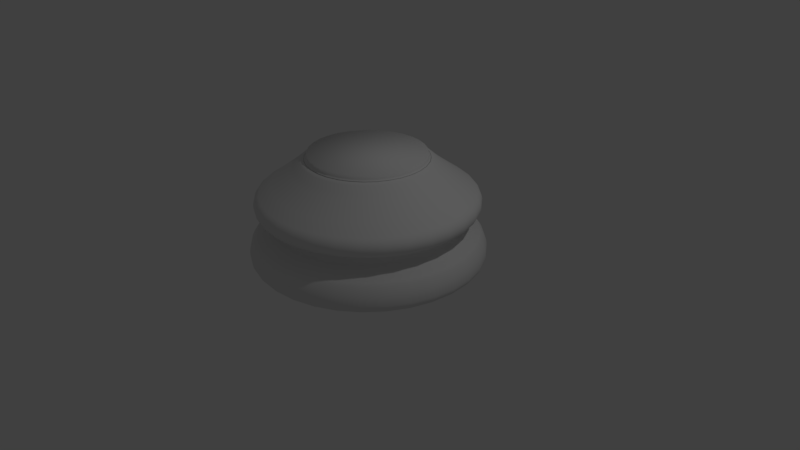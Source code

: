 # Source: ChessBase.blend  (saved by Blender 2.78.0; exported with 4.5.12 LTS)
import bpy
from mathutils import Matrix  # noqa: F401  (used for matrix-valued properties, if any)

bpy.ops.wm.read_factory_settings(use_empty=True)
scene = bpy.context.scene
scene.name = 'Scene'

# ---- collections
col_collection_1 = bpy.data.collections.new('Collection 1'); scene.collection.children.link(col_collection_1)

# ---- world
world_world = bpy.data.worlds.new('World'); scene.world = world_world
world_world.color = (0.05088, 0.05088, 0.05088)
world_world.use_sun_shadow = False
world_world.sun_shadow_jitter_overblur = 0.0
world_world.cycles.sampling_method = 'MANUAL'

# ---- cameras
cam_camera = bpy.data.cameras.new('Camera')
cam_camera.clip_end = 100.0
cam_camera.lens = 35.0
cam_camera.sensor_width = 32.0
cam_camera.sensor_height = 18.0
cam_camera.ortho_scale = 7.314
cam_camera.dof.focus_distance = 0.0
cam_camera.dof.aperture_fstop = 128.0

# ---- lights
light_lamp = bpy.data.lights.new('Lamp', 'POINT')
light_lamp.transmission_factor = 0.0
light_lamp.cutoff_distance = 30.0
light_lamp.energy = 100.0
light_lamp.shadow_buffer_clip_start = 1.001
light_lamp.shadow_soft_size = 0.1
light_lamp.shadow_maximum_resolution = 0.006
light_lamp.use_absolute_resolution = True

# ---- meshes
me_cylinder = bpy.data.meshes.new('Cylinder')
me_cylinder.from_pydata([(1.12e-08, 1.405, -0.6204), (0.0, 1.5, -0.8397), (8.702e-09, 1.426, -0.6435), (6.345e-09, 1.446, -0.672), (4.191e-09, 1.464, -0.7044), (2.445e-09, 1.479, -0.7391), (1.106e-09, 1.491, -0.7744), (2.91e-10, 1.498, -0.8085), (0.2926, 1.471, -0.8397), (0.2741, 1.378, -0.6204), (0.2922, 1.469, -0.8085), (0.2908, 1.462, -0.7744), (0.2886, 1.451, -0.7391), (0.2857, 1.436, -0.7044), (0.2821, 1.418, -0.672), (0.2782, 1.399, -0.6435), (0.574, 1.386, -0.8397), (0.5377, 1.298, -0.6204), (0.5731, 1.384, -0.8085), (0.5704, 1.377, -0.7744), (0.5661, 1.367, -0.7391), (0.5603, 1.353, -0.7044), (0.5534, 1.336, -0.672), (0.5458, 1.318, -0.6435), (0.8334, 1.247, -0.8397), (0.7806, 1.168, -0.6204), (0.832, 1.245, -0.8085), (0.8281, 1.239, -0.7744), (0.8218, 1.23, -0.7391), (0.8135, 1.217, -0.7044), (0.8035, 1.202, -0.672), (0.7923, 1.186, -0.6435), (1.061, 1.061, -0.8397), (0.9935, 0.9935, -0.6204), (1.059, 1.059, -0.8085), (1.054, 1.054, -0.7744), (1.046, 1.046, -0.7391), (1.035, 1.035, -0.7044), (1.023, 1.023, -0.672), (1.008, 1.008, -0.6435), (1.247, 0.8334, -0.8397), (1.168, 0.7806, -0.6204), (1.245, 0.832, -0.8085), (1.239, 0.8281, -0.7744), (1.23, 0.8218, -0.7391), (1.217, 0.8135, -0.7044), (1.202, 0.8035, -0.672), (1.186, 0.7923, -0.6435), (1.386, 0.574, -0.8397), (1.298, 0.5377, -0.6204), (1.384, 0.5731, -0.8085), (1.377, 0.5704, -0.7744), (1.367, 0.5661, -0.7391), (1.353, 0.5603, -0.7044), (1.336, 0.5534, -0.672), (1.318, 0.5458, -0.6435), (1.471, 0.2926, -0.8397), (1.378, 0.2741, -0.6204), (1.469, 0.2922, -0.8085), (1.462, 0.2908, -0.7744), (1.451, 0.2886, -0.7391), (1.436, 0.2857, -0.7044), (1.418, 0.2821, -0.672), (1.399, 0.2782, -0.6435), (1.5, 1.132e-07, -0.8397), (1.405, 1.377e-07, -0.6204), (1.498, 1.139e-07, -0.8085), (1.491, 1.157e-07, -0.7744), (1.479, 1.186e-07, -0.7391), (1.464, 1.225e-07, -0.7044), (1.446, 1.271e-07, -0.672), (1.426, 1.323e-07, -0.6435), (1.471, -0.2926, -0.8397), (1.378, -0.2741, -0.6204), (1.469, -0.2922, -0.8085), (1.462, -0.2908, -0.7744), (1.451, -0.2886, -0.7391), (1.436, -0.2857, -0.7044), (1.418, -0.2821, -0.672), (1.399, -0.2782, -0.6435), (1.386, -0.574, -0.8397), (1.298, -0.5377, -0.6204), (1.384, -0.5731, -0.8085), (1.377, -0.5704, -0.7744), (1.367, -0.5661, -0.7391), (1.353, -0.5603, -0.7044), (1.336, -0.5534, -0.672), (1.318, -0.5458, -0.6435), (1.247, -0.8334, -0.8397), (1.168, -0.7806, -0.6204), (1.245, -0.832, -0.8085), (1.239, -0.8281, -0.7744), (1.23, -0.8218, -0.7391), (1.217, -0.8135, -0.7044), (1.202, -0.8035, -0.672), (1.186, -0.7923, -0.6435), (1.061, -1.061, -0.8397), (0.9935, -0.9935, -0.6204), (1.059, -1.059, -0.8085), (1.054, -1.054, -0.7744), (1.046, -1.046, -0.7391), (1.035, -1.035, -0.7044), (1.023, -1.023, -0.672), (1.008, -1.008, -0.6435), (0.8334, -1.247, -0.8397), (0.7806, -1.168, -0.6204), (0.832, -1.245, -0.8085), (0.8281, -1.239, -0.7744), (0.8218, -1.23, -0.7391), (0.8135, -1.217, -0.7044), (0.8035, -1.202, -0.672), (0.7923, -1.186, -0.6435), (0.574, -1.386, -0.8397), (0.5377, -1.298, -0.6204), (0.5731, -1.384, -0.8085), (0.5704, -1.377, -0.7744), (0.5661, -1.367, -0.7391), (0.5603, -1.353, -0.7044), (0.5534, -1.336, -0.672), (0.5458, -1.318, -0.6435), (0.2926, -1.471, -0.8397), (0.2741, -1.378, -0.6204), (0.2922, -1.469, -0.8085), (0.2908, -1.462, -0.7744), (0.2886, -1.451, -0.7391), (0.2857, -1.436, -0.7044), (0.2821, -1.418, -0.672), (0.2782, -1.399, -0.6435), (-4.888e-07, -1.5, -0.8397), (-4.466e-07, -1.405, -0.6204), (-4.877e-07, -1.498, -0.8085), (-4.846e-07, -1.491, -0.7744), (-4.795e-07, -1.479, -0.7391), (-4.729e-07, -1.464, -0.7044), (-4.648e-07, -1.446, -0.672), (-4.56e-07, -1.426, -0.6435), (-0.2926, -1.471, -0.8397), (-0.2741, -1.378, -0.6204), (-0.2922, -1.469, -0.8085), (-0.2908, -1.462, -0.7744), (-0.2886, -1.451, -0.7391), (-0.2857, -1.436, -0.7044), (-0.2821, -1.418, -0.672), (-0.2782, -1.399, -0.6435), (-0.574, -1.386, -0.8397), (-0.5377, -1.298, -0.6204), (-0.5731, -1.384, -0.8085), (-0.5704, -1.377, -0.7744), (-0.5661, -1.367, -0.7391), (-0.5603, -1.353, -0.7044), (-0.5534, -1.336, -0.672), (-0.5458, -1.318, -0.6435), (-0.8334, -1.247, -0.8397), (-0.7806, -1.168, -0.6204), (-0.832, -1.245, -0.8085), (-0.8281, -1.239, -0.7744), (-0.8218, -1.23, -0.7391), (-0.8135, -1.217, -0.7044), (-0.8035, -1.202, -0.672), (-0.7923, -1.186, -0.6435), (-1.061, -1.061, -0.8397), (-0.9935, -0.9935, -0.6204), (-1.059, -1.059, -0.8085), (-1.054, -1.054, -0.7744), (-1.046, -1.046, -0.7391), (-1.035, -1.035, -0.7044), (-1.023, -1.023, -0.672), (-1.008, -1.008, -0.6435), (-1.247, -0.8334, -0.8397), (-1.168, -0.7806, -0.6204), (-1.245, -0.832, -0.8085), (-1.239, -0.8281, -0.7744), (-1.23, -0.8218, -0.7391), (-1.217, -0.8135, -0.7044), (-1.202, -0.8035, -0.672), (-1.186, -0.7923, -0.6435), (-1.386, -0.574, -0.8397), (-1.298, -0.5377, -0.6204), (-1.384, -0.5731, -0.8085), (-1.377, -0.5704, -0.7744), (-1.367, -0.5661, -0.7391), (-1.353, -0.5603, -0.7044), (-1.336, -0.5534, -0.672), (-1.318, -0.5458, -0.6435), (-1.471, -0.2926, -0.8397), (-1.378, -0.2741, -0.6204), (-1.469, -0.2922, -0.8085), (-1.462, -0.2908, -0.7744), (-1.451, -0.2886, -0.7391), (-1.436, -0.2857, -0.7044), (-1.418, -0.2821, -0.672), (-1.399, -0.2782, -0.6435), (-1.5, 1.448e-06, -0.8397), (-1.405, 1.388e-06, -0.6204), (-1.498, 1.447e-06, -0.8085), (-1.491, 1.442e-06, -0.7744), (-1.479, 1.435e-06, -0.7391), (-1.464, 1.426e-06, -0.7044), (-1.446, 1.414e-06, -0.672), (-1.426, 1.402e-06, -0.6435), (-1.471, 0.2926, -0.8397), (-1.378, 0.2741, -0.6204), (-1.469, 0.2922, -0.8085), (-1.462, 0.2908, -0.7744), (-1.451, 0.2886, -0.7391), (-1.436, 0.2857, -0.7044), (-1.418, 0.2821, -0.672), (-1.399, 0.2782, -0.6435), (-1.386, 0.574, -0.8397), (-1.298, 0.5377, -0.6204), (-1.384, 0.5731, -0.8085), (-1.377, 0.5704, -0.7744), (-1.367, 0.5661, -0.7391), (-1.353, 0.5603, -0.7044), (-1.336, 0.5535, -0.672), (-1.318, 0.5458, -0.6435), (-1.247, 0.8334, -0.8397), (-1.168, 0.7806, -0.6204), (-1.245, 0.832, -0.8085), (-1.239, 0.8281, -0.7744), (-1.23, 0.8218, -0.7391), (-1.217, 0.8135, -0.7044), (-1.202, 0.8035, -0.672), (-1.186, 0.7923, -0.6435), (-1.061, 1.061, -0.8397), (-0.9935, 0.9935, -0.6204), (-1.059, 1.059, -0.8085), (-1.054, 1.054, -0.7744), (-1.046, 1.046, -0.7391), (-1.035, 1.035, -0.7044), (-1.023, 1.023, -0.672), (-1.008, 1.008, -0.6435), (-0.8334, 1.247, -0.8397), (-0.7806, 1.168, -0.6204), (-0.832, 1.245, -0.8085), (-0.8281, 1.239, -0.7744), (-0.8218, 1.23, -0.7391), (-0.8135, 1.217, -0.7044), (-0.8035, 1.202, -0.672), (-0.7923, 1.186, -0.6435), (-0.574, 1.386, -0.8397), (-0.5377, 1.298, -0.6204), (-0.5731, 1.384, -0.8085), (-0.5704, 1.377, -0.7744), (-0.5661, 1.367, -0.7391), (-0.5603, 1.353, -0.7044), (-0.5534, 1.336, -0.672), (-0.5458, 1.318, -0.6435), (-0.2926, 1.471, -0.8397), (-0.2741, 1.378, -0.6204), (-0.2922, 1.469, -0.8085), (-0.2908, 1.462, -0.7744), (-0.2886, 1.451, -0.7391), (-0.2857, 1.436, -0.7044), (-0.2821, 1.418, -0.672), (-0.2782, 1.399, -0.6435), (-1.108e-07, 1.372, -1.0), (0.0, 1.5, -0.8723), (-8.929e-08, 1.397, -0.9975), (-6.845e-08, 1.421, -0.9903), (-4.913e-08, 1.443, -0.9785), (-3.26e-08, 1.462, -0.9626), (-1.863e-08, 1.478, -0.9432), (-8.498e-09, 1.49, -0.9212), (-2.212e-09, 1.498, -0.8972), (0.2926, 1.471, -0.8723), (0.2676, 1.345, -1.0), (0.2922, 1.469, -0.8972), (0.2907, 1.462, -0.9212), (0.2884, 1.45, -0.9432), (0.2853, 1.434, -0.9626), (0.2815, 1.415, -0.9785), (0.2772, 1.393, -0.9903), (0.2725, 1.37, -0.9975), (0.574, 1.386, -0.8723), (0.5249, 1.267, -1.0), (0.5731, 1.384, -0.8972), (0.5703, 1.377, -0.9212), (0.5657, 1.366, -0.9432), (0.5596, 1.351, -0.9626), (0.5522, 1.333, -0.9785), (0.5437, 1.313, -0.9903), (0.5345, 1.29, -0.9975), (0.8334, 1.247, -0.8723), (0.7621, 1.141, -1.0), (0.832, 1.245, -0.8972), (0.8279, 1.239, -0.9212), (0.8213, 1.229, -0.9432), (0.8125, 1.216, -0.9626), (0.8017, 1.2, -0.9785), (0.7893, 1.181, -0.9903), (0.776, 1.161, -0.9975), (1.061, 1.061, -0.8723), (0.9699, 0.9699, -1.0), (1.059, 1.059, -0.8972), (1.054, 1.054, -0.9212), (1.045, 1.045, -0.9432), (1.034, 1.034, -0.9626), (1.02, 1.02, -0.9785), (1.005, 1.005, -0.9903), (0.9876, 0.9876, -0.9975), (1.247, 0.8334, -0.8723), (1.141, 0.7621, -1.0), (1.245, 0.832, -0.8972), (1.239, 0.8279, -0.9212), (1.229, 0.8213, -0.9432), (1.216, 0.8125, -0.9626), (1.2, 0.8017, -0.9785), (1.181, 0.7893, -0.9903), (1.161, 0.776, -0.9975), (1.386, 0.574, -0.8723), (1.267, 0.5249, -1.0), (1.384, 0.5731, -0.8972), (1.377, 0.5703, -0.9212), (1.366, 0.5657, -0.9432), (1.351, 0.5596, -0.9626), (1.333, 0.5522, -0.9785), (1.313, 0.5437, -0.9903), (1.29, 0.5345, -0.9975), (1.471, 0.2926, -0.8723), (1.345, 0.2676, -1.0), (1.469, 0.2922, -0.8972), (1.462, 0.2907, -0.9212), (1.45, 0.2884, -0.9432), (1.434, 0.2853, -0.9626), (1.415, 0.2815, -0.9785), (1.393, 0.2772, -0.9903), (1.37, 0.2725, -0.9975), (1.5, 1.132e-07, -0.8723), (1.372, 6.24e-08, -1.0), (1.498, 1.123e-07, -0.8972), (1.49, 1.094e-07, -0.9212), (1.478, 1.047e-07, -0.9432), (1.462, 9.837e-08, -0.9626), (1.443, 9.08e-08, -0.9785), (1.421, 8.196e-08, -0.9903), (1.397, 7.235e-08, -0.9975), (1.471, -0.2926, -0.8723), (1.345, -0.2676, -1.0), (1.469, -0.2922, -0.8972), (1.462, -0.2907, -0.9212), (1.45, -0.2884, -0.9432), (1.434, -0.2853, -0.9626), (1.415, -0.2815, -0.9785), (1.393, -0.2772, -0.9903), (1.37, -0.2725, -0.9975), (1.386, -0.574, -0.8723), (1.267, -0.5249, -1.0), (1.384, -0.5731, -0.8972), (1.377, -0.5703, -0.9212), (1.366, -0.5657, -0.9432), (1.351, -0.5596, -0.9626), (1.333, -0.5522, -0.9785), (1.313, -0.5437, -0.9903), (1.29, -0.5345, -0.9975), (1.247, -0.8334, -0.8723), (1.141, -0.7621, -1.0), (1.245, -0.832, -0.8972), (1.239, -0.8279, -0.9212), (1.229, -0.8213, -0.9432), (1.216, -0.8125, -0.9626), (1.2, -0.8017, -0.9785), (1.181, -0.7893, -0.9903), (1.161, -0.776, -0.9975), (1.061, -1.061, -0.8723), (0.9699, -0.9699, -1.0), (1.059, -1.059, -0.8972), (1.054, -1.054, -0.9212), (1.045, -1.045, -0.9432), (1.034, -1.034, -0.9626), (1.02, -1.02, -0.9785), (1.005, -1.005, -0.9903), (0.9876, -0.9876, -0.9975), (0.8334, -1.247, -0.8723), (0.7621, -1.141, -1.0), (0.832, -1.245, -0.8972), (0.8279, -1.239, -0.9212), (0.8213, -1.229, -0.9432), (0.8125, -1.216, -0.9626), (0.8017, -1.2, -0.9785), (0.7893, -1.181, -0.9903), (0.776, -1.161, -0.9975), (0.574, -1.386, -0.8723), (0.5249, -1.267, -1.0), (0.5731, -1.384, -0.8972), (0.5703, -1.377, -0.9212), (0.5657, -1.366, -0.9432), (0.5596, -1.351, -0.9626), (0.5522, -1.333, -0.9785), (0.5437, -1.313, -0.9903), (0.5345, -1.29, -0.9975), (0.2926, -1.471, -0.8723), (0.2676, -1.345, -1.0), (0.2922, -1.469, -0.8972), (0.2907, -1.462, -0.9212), (0.2884, -1.45, -0.9432), (0.2853, -1.434, -0.9626), (0.2815, -1.415, -0.9785), (0.2772, -1.393, -0.9903), (0.2725, -1.37, -0.9975), (-4.888e-07, -1.5, -0.8723), (-4.387e-07, -1.372, -1.0), (-4.878e-07, -1.498, -0.8972), (-4.85e-07, -1.49, -0.9212), (-4.804e-07, -1.478, -0.9432), (-4.742e-07, -1.462, -0.9626), (-4.666e-07, -1.443, -0.9785), (-4.578e-07, -1.421, -0.9903), (-4.484e-07, -1.397, -0.9975), (-0.2926, -1.471, -0.8723), (-0.2676, -1.345, -1.0), (-0.2922, -1.469, -0.8972), (-0.2907, -1.462, -0.9212), (-0.2884, -1.45, -0.9432), (-0.2853, -1.434, -0.9626), (-0.2815, -1.415, -0.9785), (-0.2772, -1.393, -0.9903), (-0.2725, -1.37, -0.9975), (-0.574, -1.386, -0.8723), (-0.5249, -1.267, -1.0), (-0.5731, -1.384, -0.8972), (-0.5703, -1.377, -0.9212), (-0.5657, -1.366, -0.9432), (-0.5596, -1.351, -0.9626), (-0.5522, -1.333, -0.9785), (-0.5437, -1.313, -0.9903), (-0.5345, -1.29, -0.9975), (-0.8334, -1.247, -0.8723), (-0.7621, -1.141, -1.0), (-0.832, -1.245, -0.8972), (-0.8279, -1.239, -0.9212), (-0.8213, -1.229, -0.9432), (-0.8125, -1.216, -0.9626), (-0.8017, -1.2, -0.9785), (-0.7893, -1.181, -0.9903), (-0.776, -1.161, -0.9975), (-1.061, -1.061, -0.8723), (-0.9699, -0.9699, -1.0), (-1.059, -1.059, -0.8972), (-1.054, -1.054, -0.9212), (-1.045, -1.045, -0.9432), (-1.034, -1.034, -0.9626), (-1.02, -1.02, -0.9785), (-1.005, -1.005, -0.9903), (-0.9876, -0.9876, -0.9975), (-1.247, -0.8334, -0.8723), (-1.141, -0.7621, -1.0), (-1.245, -0.832, -0.8972), (-1.239, -0.8279, -0.9212), (-1.229, -0.8213, -0.9432), (-1.216, -0.8125, -0.9626), (-1.2, -0.8017, -0.9785), (-1.181, -0.7893, -0.9903), (-1.161, -0.776, -0.9975), (-1.386, -0.574, -0.8723), (-1.267, -0.5249, -1.0), (-1.384, -0.5731, -0.8972), (-1.377, -0.5703, -0.9212), (-1.366, -0.5657, -0.9432), (-1.351, -0.5596, -0.9626), (-1.333, -0.5522, -0.9785), (-1.313, -0.5437, -0.9903), (-1.29, -0.5345, -0.9975), (-1.471, -0.2926, -0.8723), (-1.345, -0.2676, -1.0), (-1.469, -0.2922, -0.8972), (-1.462, -0.2907, -0.9212), (-1.45, -0.2884, -0.9432), (-1.434, -0.2853, -0.9626), (-1.415, -0.2815, -0.9785), (-1.393, -0.2772, -0.9903), (-1.37, -0.2725, -0.9975), (-1.5, 1.448e-06, -0.8723), (-1.372, 1.188e-06, -1.0), (-1.498, 1.443e-06, -0.8972), (-1.49, 1.429e-06, -0.9212), (-1.478, 1.405e-06, -0.9432), (-1.462, 1.372e-06, -0.9626), (-1.443, 1.333e-06, -0.9785), (-1.421, 1.288e-06, -0.9903), (-1.397, 1.239e-06, -0.9975), (-1.471, 0.2926, -0.8723), (-1.345, 0.2676, -1.0), (-1.469, 0.2922, -0.8972), (-1.462, 0.2907, -0.9212), (-1.45, 0.2884, -0.9432), (-1.434, 0.2853, -0.9626), (-1.415, 0.2815, -0.9785), (-1.393, 0.2772, -0.9903), (-1.37, 0.2725, -0.9975), (-1.386, 0.574, -0.8723), (-1.267, 0.5249, -1.0), (-1.384, 0.5731, -0.8972), (-1.377, 0.5703, -0.9212), (-1.366, 0.5658, -0.9432), (-1.351, 0.5596, -0.9626), (-1.333, 0.5522, -0.9785), (-1.313, 0.5437, -0.9903), (-1.29, 0.5345, -0.9975), (-1.247, 0.8334, -0.8723), (-1.141, 0.7621, -1.0), (-1.245, 0.832, -0.8972), (-1.239, 0.8279, -0.9212), (-1.229, 0.8213, -0.9432), (-1.216, 0.8125, -0.9626), (-1.2, 0.8017, -0.9785), (-1.181, 0.7893, -0.9903), (-1.161, 0.776, -0.9975), (-1.061, 1.061, -0.8723), (-0.9699, 0.9699, -1.0), (-1.059, 1.059, -0.8972), (-1.054, 1.054, -0.9212), (-1.045, 1.045, -0.9432), (-1.034, 1.034, -0.9626), (-1.02, 1.02, -0.9785), (-1.005, 1.005, -0.9903), (-0.9876, 0.9876, -0.9975), (-0.8334, 1.247, -0.8723), (-0.7621, 1.141, -1.0), (-0.832, 1.245, -0.8972), (-0.8279, 1.239, -0.9212), (-0.8213, 1.229, -0.9432), (-0.8125, 1.216, -0.9626), (-0.8017, 1.2, -0.9785), (-0.7893, 1.181, -0.9903), (-0.776, 1.161, -0.9975), (-0.574, 1.386, -0.8723), (-0.5249, 1.267, -1.0), (-0.5731, 1.384, -0.8972), (-0.5703, 1.377, -0.9212), (-0.5657, 1.366, -0.9432), (-0.5596, 1.351, -0.9626), (-0.5522, 1.333, -0.9785), (-0.5437, 1.313, -0.9903), (-0.5345, 1.29, -0.9975), (-0.2926, 1.471, -0.8723), (-0.2676, 1.345, -1.0), (-0.2922, 1.469, -0.8972), (-0.2907, 1.462, -0.9212), (-0.2884, 1.45, -0.9432), (-0.2853, 1.434, -0.9626), (-0.2815, 1.415, -0.9785), (-0.2772, 1.393, -0.9903), (-0.2725, 1.37, -0.9975), (1.774e-08, 1.35, -0.08447), (1.467e-08, 1.376, -0.1077), (1.211e-08, 1.397, -0.1349), (1.048e-08, 1.411, -0.1652), (9.779e-09, 1.417, -0.1973), (9.779e-09, 1.416, -0.2301), (1.071e-08, 1.407, -0.2622), (1.292e-08, 1.391, -0.2924), (0.2633, 1.324, -0.08447), (0.2714, 1.365, -0.2924), (0.2746, 1.38, -0.2622), (0.2763, 1.389, -0.2301), (0.2765, 1.39, -0.1973), (0.2753, 1.384, -0.1652), (0.2726, 1.37, -0.1349), (0.2685, 1.35, -0.1077), (0.5165, 1.247, -0.08447), (0.5325, 1.285, -0.2924), (0.5386, 1.3, -0.2622), (0.542, 1.308, -0.2301), (0.5424, 1.31, -0.1973), (0.54, 1.304, -0.1652), (0.5347, 1.291, -0.1349), (0.5267, 1.272, -0.1077), (0.7498, 1.122, -0.08447), (0.773, 1.157, -0.2924), (0.7819, 1.17, -0.2622), (0.7868, 1.178, -0.2301), (0.7875, 1.179, -0.1973), (0.7839, 1.173, -0.1652), (0.7762, 1.162, -0.1349), (0.7647, 1.144, -0.1077), (0.9543, 0.9543, -0.08447), (0.9839, 0.9839, -0.2924), (0.9952, 0.9952, -0.2622), (1.001, 1.001, -0.2301), (1.002, 1.002, -0.1973), (0.9978, 0.9978, -0.1652), (0.988, 0.988, -0.1349), (0.9733, 0.9733, -0.1077), (1.122, 0.7498, -0.08447), (1.157, 0.773, -0.2924), (1.17, 0.7819, -0.2622), (1.178, 0.7868, -0.2301), (1.179, 0.7875, -0.1973), (1.173, 0.7839, -0.1652), (1.162, 0.7762, -0.1349), (1.144, 0.7647, -0.1077), (1.247, 0.5165, -0.08447), (1.285, 0.5325, -0.2924), (1.3, 0.5386, -0.2622), (1.308, 0.542, -0.2301), (1.31, 0.5424, -0.1973), (1.304, 0.54, -0.1652), (1.291, 0.5347, -0.1349), (1.272, 0.5267, -0.1077), (1.324, 0.2633, -0.08447), (1.365, 0.2714, -0.2924), (1.38, 0.2746, -0.2622), (1.389, 0.2763, -0.2301), (1.39, 0.2765, -0.1973), (1.384, 0.2753, -0.1652), (1.37, 0.2726, -0.1349), (1.35, 0.2685, -0.1077), (1.35, 1.519e-07, -0.08447), (1.391, 1.413e-07, -0.2924), (1.407, 1.371e-07, -0.2622), (1.416, 1.348e-07, -0.2301), (1.417, 1.346e-07, -0.1973), (1.411, 1.362e-07, -0.1652), (1.397, 1.397e-07, -0.1349), (1.376, 1.453e-07, -0.1077), (1.324, -0.2633, -0.08447), (1.365, -0.2714, -0.2924), (1.38, -0.2746, -0.2622), (1.389, -0.2763, -0.2301), (1.39, -0.2765, -0.1973), (1.384, -0.2753, -0.1652), (1.37, -0.2726, -0.1349), (1.35, -0.2685, -0.1077), (1.247, -0.5165, -0.08447), (1.285, -0.5325, -0.2924), (1.3, -0.5386, -0.2622), (1.308, -0.542, -0.2301), (1.31, -0.5424, -0.1973), (1.304, -0.54, -0.1652), (1.291, -0.5347, -0.1349), (1.272, -0.5267, -0.1077), (1.122, -0.7498, -0.08447), (1.157, -0.773, -0.2924), (1.17, -0.7819, -0.2622), (1.178, -0.7868, -0.2301), (1.179, -0.7875, -0.1973), (1.173, -0.7839, -0.1652), (1.162, -0.7762, -0.1349), (1.144, -0.7647, -0.1077), (0.9543, -0.9543, -0.08447), (0.9839, -0.9839, -0.2924), (0.9952, -0.9952, -0.2622), (1.001, -1.001, -0.2301), (1.002, -1.002, -0.1973), (0.9978, -0.9978, -0.1652), (0.988, -0.988, -0.1349), (0.9733, -0.9733, -0.1077), (0.7498, -1.122, -0.08447), (0.773, -1.157, -0.2924), (0.7819, -1.17, -0.2622), (0.7868, -1.178, -0.2301), (0.7875, -1.179, -0.1973), (0.7839, -1.173, -0.1652), (0.7762, -1.162, -0.1349), (0.7647, -1.144, -0.1077), (0.5165, -1.247, -0.08447), (0.5325, -1.285, -0.2924), (0.5386, -1.3, -0.2622), (0.542, -1.308, -0.2301), (0.5424, -1.31, -0.1973), (0.54, -1.304, -0.1652), (0.5347, -1.291, -0.1349), (0.5267, -1.272, -0.1077), (0.2633, -1.324, -0.08447), (0.2714, -1.365, -0.2924), (0.2746, -1.38, -0.2622), (0.2763, -1.389, -0.2301), (0.2765, -1.39, -0.1973), (0.2753, -1.384, -0.1652), (0.2726, -1.37, -0.1349), (0.2685, -1.35, -0.1077), (-4.22e-07, -1.35, -0.08447), (-4.407e-07, -1.391, -0.2924), (-4.475e-07, -1.407, -0.2622), (-4.515e-07, -1.416, -0.2301), (-4.522e-07, -1.417, -0.1973), (-4.489e-07, -1.411, -0.1652), (-4.431e-07, -1.397, -0.1349), (-4.341e-07, -1.376, -0.1077), (-0.2633, -1.324, -0.08447), (-0.2714, -1.365, -0.2924), (-0.2746, -1.38, -0.2622), (-0.2763, -1.389, -0.2301), (-0.2765, -1.39, -0.1973), (-0.2753, -1.384, -0.1652), (-0.2726, -1.37, -0.1349), (-0.2685, -1.35, -0.1077), (-0.5165, -1.247, -0.08447), (-0.5325, -1.285, -0.2924), (-0.5386, -1.3, -0.2622), (-0.542, -1.308, -0.2301), (-0.5424, -1.31, -0.1973), (-0.54, -1.304, -0.1652), (-0.5347, -1.291, -0.1349), (-0.5267, -1.272, -0.1077), (-0.7498, -1.122, -0.08447), (-0.773, -1.157, -0.2924), (-0.7819, -1.17, -0.2622), (-0.7868, -1.178, -0.2301), (-0.7875, -1.179, -0.1973), (-0.7839, -1.173, -0.1652), (-0.7762, -1.162, -0.1349), (-0.7647, -1.144, -0.1077), (-0.9543, -0.9543, -0.08447), (-0.9839, -0.9839, -0.2924), (-0.9952, -0.9952, -0.2622), (-1.001, -1.001, -0.2301), (-1.002, -1.002, -0.1973), (-0.9978, -0.9978, -0.1652), (-0.988, -0.988, -0.1349), (-0.9733, -0.9733, -0.1077), (-1.122, -0.7498, -0.08447), (-1.157, -0.773, -0.2924), (-1.17, -0.7819, -0.2622), (-1.178, -0.7868, -0.2301), (-1.179, -0.7875, -0.1973), (-1.173, -0.7839, -0.1652), (-1.162, -0.7762, -0.1349), (-1.144, -0.7647, -0.1077), (-1.247, -0.5165, -0.08447), (-1.285, -0.5325, -0.2924), (-1.3, -0.5386, -0.2622), (-1.308, -0.542, -0.2301), (-1.31, -0.5424, -0.1973), (-1.304, -0.54, -0.1652), (-1.291, -0.5347, -0.1349), (-1.272, -0.5267, -0.1077), (-1.324, -0.2633, -0.08447), (-1.365, -0.2714, -0.2924), (-1.38, -0.2746, -0.2622), (-1.389, -0.2763, -0.2301), (-1.39, -0.2765, -0.1973), (-1.384, -0.2753, -0.1652), (-1.37, -0.2726, -0.1349), (-1.35, -0.2685, -0.1077), (-1.35, 1.353e-06, -0.08447), (-1.391, 1.38e-06, -0.2924), (-1.407, 1.39e-06, -0.2622), (-1.416, 1.396e-06, -0.2301), (-1.417, 1.396e-06, -0.1973), (-1.411, 1.392e-06, -0.1652), (-1.397, 1.383e-06, -0.1349), (-1.376, 1.37e-06, -0.1077), (-1.324, 0.2633, -0.08447), (-1.365, 0.2714, -0.2924), (-1.38, 0.2746, -0.2622), (-1.389, 0.2763, -0.2301), (-1.39, 0.2765, -0.1973), (-1.384, 0.2753, -0.1652), (-1.37, 0.2726, -0.1349), (-1.35, 0.2685, -0.1077), (-1.247, 0.5165, -0.08447), (-1.285, 0.5325, -0.2924), (-1.3, 0.5386, -0.2622), (-1.308, 0.542, -0.2301), (-1.31, 0.5424, -0.1973), (-1.304, 0.54, -0.1652), (-1.291, 0.5347, -0.1349), (-1.272, 0.5267, -0.1077), (-1.122, 0.7498, -0.08447), (-1.157, 0.773, -0.2924), (-1.17, 0.7819, -0.2622), (-1.178, 0.7868, -0.2301), (-1.179, 0.7875, -0.1973), (-1.173, 0.7839, -0.1652), (-1.162, 0.7762, -0.1349), (-1.144, 0.7647, -0.1077), (-0.9543, 0.9543, -0.08447), (-0.9839, 0.9839, -0.2924), (-0.9952, 0.9952, -0.2622), (-1.001, 1.001, -0.2301), (-1.002, 1.002, -0.1973), (-0.9978, 0.9978, -0.1652), (-0.988, 0.988, -0.1349), (-0.9733, 0.9733, -0.1077), (-0.7498, 1.122, -0.08447), (-0.773, 1.157, -0.2924), (-0.7819, 1.17, -0.2622), (-0.7868, 1.178, -0.2301), (-0.7875, 1.179, -0.1973), (-0.7839, 1.173, -0.1652), (-0.7762, 1.162, -0.1349), (-0.7647, 1.144, -0.1077), (-0.5165, 1.247, -0.08447), (-0.5325, 1.285, -0.2924), (-0.5386, 1.3, -0.2622), (-0.542, 1.308, -0.2301), (-0.5424, 1.31, -0.1973), (-0.54, 1.304, -0.1652), (-0.5347, 1.291, -0.1349), (-0.5267, 1.272, -0.1077), (-0.2633, 1.324, -0.08447), (-0.2714, 1.365, -0.2924), (-0.2746, 1.38, -0.2622), (-0.2763, 1.389, -0.2301), (-0.2765, 1.39, -0.1973), (-0.2753, 1.384, -0.1652), (-0.2726, 1.37, -0.1349), (-0.2685, 1.35, -0.1077), (4.442e-08, 1.197, -0.4032), (4.429e-08, 1.199, -0.5069), (4.599e-08, 1.184, -0.4219), (4.686e-08, 1.176, -0.4438), (4.686e-08, 1.177, -0.4668), (4.589e-08, 1.184, -0.4885), (0.2338, 1.176, -0.5069), (0.2336, 1.174, -0.4032), (0.2311, 1.162, -0.4885), (0.2296, 1.154, -0.4668), (0.2295, 1.154, -0.4438), (0.2309, 1.161, -0.4219), (0.4587, 1.107, -0.5069), (0.4583, 1.106, -0.4032), (0.4532, 1.094, -0.4885), (0.4503, 1.087, -0.4668), (0.4502, 1.087, -0.4438), (0.453, 1.094, -0.4219), (0.6659, 0.9966, -0.5069), (0.6653, 0.9957, -0.4032), (0.658, 0.9847, -0.4885), (0.6538, 0.9784, -0.4668), (0.6536, 0.9782, -0.4438), (0.6576, 0.9842, -0.4219), (0.8475, 0.8475, -0.5069), (0.8468, 0.8468, -0.4032), (0.8375, 0.8375, -0.4885), (0.8321, 0.8321, -0.4668), (0.8319, 0.8319, -0.4438), (0.837, 0.837, -0.4219), (0.9966, 0.6659, -0.5069), (0.9957, 0.6653, -0.4032), (0.9847, 0.658, -0.4885), (0.9784, 0.6538, -0.4668), (0.9782, 0.6536, -0.4438), (0.9842, 0.6576, -0.4219), (1.107, 0.4587, -0.5069), (1.106, 0.4583, -0.4032), (1.094, 0.4532, -0.4885), (1.087, 0.4503, -0.4668), (1.087, 0.4502, -0.4438), (1.094, 0.453, -0.4219), (1.176, 0.2338, -0.5069), (1.174, 0.2336, -0.4032), (1.162, 0.2311, -0.4885), (1.154, 0.2296, -0.4668), (1.154, 0.2295, -0.4438), (1.161, 0.2309, -0.4219), (1.199, 1.832e-07, -0.5069), (1.197, 1.835e-07, -0.4032), (1.184, 1.869e-07, -0.4885), (1.177, 1.886e-07, -0.4668), (1.176, 1.887e-07, -0.4438), (1.184, 1.871e-07, -0.4219), (1.176, -0.2338, -0.5069), (1.174, -0.2336, -0.4032), (1.162, -0.2311, -0.4885), (1.154, -0.2296, -0.4668), (1.154, -0.2295, -0.4438), (1.161, -0.2309, -0.4219), (1.107, -0.4587, -0.5069), (1.106, -0.4583, -0.4032), (1.094, -0.4532, -0.4885), (1.087, -0.4503, -0.4668), (1.087, -0.4502, -0.4438), (1.094, -0.453, -0.4219), (0.9966, -0.6659, -0.5069), (0.9957, -0.6653, -0.4032), (0.9847, -0.658, -0.4885), (0.9784, -0.6538, -0.4668), (0.9782, -0.6536, -0.4438), (0.9842, -0.6576, -0.4219), (0.8475, -0.8475, -0.5069), (0.8468, -0.8468, -0.4032), (0.8375, -0.8375, -0.4885), (0.8321, -0.8321, -0.4668), (0.8319, -0.8319, -0.4438), (0.837, -0.837, -0.4219), (0.6659, -0.9966, -0.5069), (0.6653, -0.9957, -0.4032), (0.658, -0.9847, -0.4885), (0.6538, -0.9784, -0.4668), (0.6536, -0.9782, -0.4438), (0.6576, -0.9842, -0.4219), (0.4587, -1.107, -0.5069), (0.4583, -1.106, -0.4032), (0.4532, -1.094, -0.4885), (0.4503, -1.087, -0.4668), (0.4502, -1.087, -0.4438), (0.453, -1.094, -0.4219), (0.2338, -1.176, -0.5069), (0.2336, -1.174, -0.4032), (0.2311, -1.162, -0.4885), (0.2296, -1.154, -0.4668), (0.2295, -1.154, -0.4438), (0.2309, -1.161, -0.4219), (-3.463e-07, -1.199, -0.5069), (-3.458e-07, -1.197, -0.4032), (-3.399e-07, -1.184, -0.4885), (-3.366e-07, -1.177, -0.4668), (-3.364e-07, -1.176, -0.4438), (-3.396e-07, -1.184, -0.4219), (-0.2338, -1.176, -0.5069), (-0.2336, -1.174, -0.4032), (-0.2311, -1.162, -0.4885), (-0.2296, -1.154, -0.4668), (-0.2295, -1.154, -0.4438), (-0.2309, -1.161, -0.4219), (-0.4587, -1.107, -0.5069), (-0.4583, -1.106, -0.4032), (-0.4532, -1.094, -0.4885), (-0.4503, -1.087, -0.4668), (-0.4502, -1.087, -0.4438), (-0.453, -1.094, -0.4219), (-0.6659, -0.9966, -0.5069), (-0.6653, -0.9957, -0.4032), (-0.658, -0.9847, -0.4885), (-0.6538, -0.9784, -0.4668), (-0.6536, -0.9782, -0.4438), (-0.6576, -0.9842, -0.4219), (-0.8475, -0.8475, -0.5069), (-0.8468, -0.8468, -0.4032), (-0.8375, -0.8375, -0.4885), (-0.8321, -0.8321, -0.4668), (-0.8319, -0.8319, -0.4438), (-0.837, -0.837, -0.4219), (-0.9966, -0.6659, -0.5069), (-0.9957, -0.6653, -0.4032), (-0.9847, -0.658, -0.4885), (-0.9784, -0.6538, -0.4668), (-0.9782, -0.6536, -0.4438), (-0.9842, -0.6576, -0.4219), (-1.107, -0.4587, -0.5069), (-1.106, -0.4583, -0.4032), (-1.094, -0.4532, -0.4885), (-1.087, -0.4503, -0.4668), (-1.087, -0.4502, -0.4438), (-1.094, -0.453, -0.4219), (-1.176, -0.2338, -0.5069), (-1.174, -0.2336, -0.4032), (-1.162, -0.2311, -0.4885), (-1.154, -0.2296, -0.4668), (-1.154, -0.2295, -0.4438), (-1.161, -0.2309, -0.4219), (-1.199, 1.25e-06, -0.5069), (-1.197, 1.249e-06, -0.4032), (-1.184, 1.241e-06, -0.4885), (-1.177, 1.236e-06, -0.4668), (-1.176, 1.236e-06, -0.4438), (-1.184, 1.241e-06, -0.4219), (-1.176, 0.2338, -0.5069), (-1.174, 0.2336, -0.4032), (-1.162, 0.2311, -0.4885), (-1.154, 0.2296, -0.4668), (-1.154, 0.2295, -0.4438), (-1.161, 0.2309, -0.4219), (-1.107, 0.4587, -0.5069), (-1.106, 0.4583, -0.4032), (-1.094, 0.4532, -0.4885), (-1.087, 0.4503, -0.4668), (-1.087, 0.4502, -0.4438), (-1.094, 0.453, -0.4219), (-0.9966, 0.6659, -0.5069), (-0.9957, 0.6653, -0.4032), (-0.9847, 0.658, -0.4885), (-0.9784, 0.6538, -0.4668), (-0.9782, 0.6536, -0.4438), (-0.9842, 0.6576, -0.4219), (-0.8475, 0.8475, -0.5069), (-0.8468, 0.8468, -0.4032), (-0.8375, 0.8375, -0.4885), (-0.8321, 0.8321, -0.4668), (-0.8319, 0.8319, -0.4438), (-0.837, 0.837, -0.4219), (-0.6659, 0.9966, -0.5069), (-0.6653, 0.9957, -0.4032), (-0.658, 0.9847, -0.4885), (-0.6538, 0.9784, -0.4668), (-0.6536, 0.9782, -0.4438), (-0.6576, 0.9842, -0.4219), (-0.4587, 1.107, -0.5069), (-0.4583, 1.106, -0.4032), (-0.4532, 1.094, -0.4885), (-0.4503, 1.087, -0.4668), (-0.4502, 1.087, -0.4438), (-0.453, 1.094, -0.4219), (-0.2338, 1.176, -0.5069), (-0.2336, 1.174, -0.4032), (-0.2311, 1.162, -0.4885), (-0.2296, 1.154, -0.4668), (-0.2295, 1.154, -0.4438), (-0.2309, 1.161, -0.4219), (5.562e-08, 1.029, 0.1488), (3.609e-08, 1.194, 0.02546), (5.28e-08, 1.052, 0.1303), (4.949e-08, 1.08, 0.1089), (4.593e-08, 1.111, 0.08627), (4.235e-08, 1.141, 0.0638), (3.899e-08, 1.169, 0.04306), (0.233, 1.171, 0.02546), (0.2007, 1.009, 0.1488), (0.2282, 1.147, 0.04306), (0.2226, 1.119, 0.0638), (0.2167, 1.089, 0.08627), (0.2108, 1.06, 0.1089), (0.2053, 1.032, 0.1303), (0.457, 1.103, 0.02546), (0.3936, 0.9502, 0.1488), (0.4475, 1.08, 0.04306), (0.4367, 1.054, 0.0638), (0.425, 1.026, 0.08626), (0.4135, 0.9982, 0.1089), (0.4027, 0.9723, 0.1303), (0.6634, 0.9928, 0.02546), (0.5714, 0.8552, 0.1488), (0.6497, 0.9724, 0.04306), (0.6339, 0.9487, 0.0638), (0.6171, 0.9235, 0.08626), (0.6003, 0.8984, 0.1089), (0.5847, 0.8751, 0.1303), (0.8443, 0.8443, 0.02546), (0.7273, 0.7273, 0.1488), (0.827, 0.827, 0.04306), (0.8068, 0.8068, 0.0638), (0.7854, 0.7854, 0.08627), (0.764, 0.764, 0.1089), (0.7442, 0.7442, 0.1303), (0.9928, 0.6634, 0.02546), (0.8552, 0.5714, 0.1488), (0.9724, 0.6497, 0.04306), (0.9487, 0.6339, 0.0638), (0.9235, 0.6171, 0.08626), (0.8984, 0.6003, 0.1089), (0.8751, 0.5847, 0.1303), (1.103, 0.457, 0.02546), (0.9502, 0.3936, 0.1488), (1.08, 0.4475, 0.04306), (1.054, 0.4367, 0.0638), (1.026, 0.425, 0.08626), (0.9982, 0.4135, 0.1089), (0.9723, 0.4027, 0.1303), (1.171, 0.233, 0.02546), (1.009, 0.2007, 0.1488), (1.147, 0.2282, 0.04306), (1.119, 0.2226, 0.0638), (1.089, 0.2167, 0.08627), (1.06, 0.2108, 0.1089), (1.032, 0.2053, 0.1303), (1.194, 1.92e-07, 0.02546), (1.029, 2.346e-07, 0.1488), (1.169, 1.983e-07, 0.04306), (1.141, 2.056e-07, 0.0638), (1.111, 2.134e-07, 0.08627), (1.08, 2.212e-07, 0.1089), (1.052, 2.284e-07, 0.1303), (1.171, -0.233, 0.02546), (1.009, -0.2007, 0.1488), (1.147, -0.2282, 0.04306), (1.119, -0.2226, 0.0638), (1.089, -0.2167, 0.08627), (1.06, -0.2108, 0.1089), (1.032, -0.2053, 0.1303), (1.103, -0.457, 0.02546), (0.9502, -0.3936, 0.1488), (1.08, -0.4475, 0.04306), (1.054, -0.4367, 0.0638), (1.026, -0.425, 0.08626), (0.9982, -0.4135, 0.1089), (0.9723, -0.4027, 0.1303), (0.9928, -0.6634, 0.02546), (0.8552, -0.5714, 0.1488), (0.9724, -0.6497, 0.04306), (0.9487, -0.6339, 0.0638), (0.9235, -0.6171, 0.08626), (0.8984, -0.6003, 0.1089), (0.8751, -0.5847, 0.1303), (0.8443, -0.8443, 0.02546), (0.7273, -0.7273, 0.1488), (0.827, -0.827, 0.04306), (0.8068, -0.8068, 0.0638), (0.7854, -0.7854, 0.08626), (0.764, -0.764, 0.1089), (0.7442, -0.7442, 0.1303), (0.6634, -0.9928, 0.02546), (0.5714, -0.8552, 0.1488), (0.6497, -0.9724, 0.04306), (0.6339, -0.9487, 0.0638), (0.6171, -0.9235, 0.08626), (0.6003, -0.8984, 0.1089), (0.5847, -0.8751, 0.1303), (0.457, -1.103, 0.02546), (0.3936, -0.9502, 0.1488), (0.4475, -1.08, 0.04306), (0.4367, -1.054, 0.0638), (0.425, -1.026, 0.08627), (0.4135, -0.9982, 0.1089), (0.4027, -0.9723, 0.1303), (0.233, -1.171, 0.02546), (0.2007, -1.009, 0.1488), (0.2282, -1.147, 0.04306), (0.2226, -1.119, 0.0638), (0.2167, -1.089, 0.08626), (0.2108, -1.06, 0.1089), (0.2053, -1.032, 0.1303), (-3.53e-07, -1.194, 0.02546), (-2.795e-07, -1.029, 0.1488), (-3.421e-07, -1.169, 0.04306), (-3.295e-07, -1.141, 0.0638), (-3.16e-07, -1.111, 0.08626), (-3.026e-07, -1.08, 0.1089), (-2.901e-07, -1.052, 0.1303), (-0.233, -1.171, 0.02546), (-0.2007, -1.009, 0.1488), (-0.2282, -1.147, 0.04306), (-0.2226, -1.119, 0.0638), (-0.2167, -1.089, 0.08627), (-0.2108, -1.06, 0.1089), (-0.2053, -1.032, 0.1303), (-0.457, -1.103, 0.02546), (-0.3936, -0.9502, 0.1488), (-0.4475, -1.08, 0.04306), (-0.4367, -1.054, 0.0638), (-0.425, -1.026, 0.08626), (-0.4135, -0.9982, 0.1089), (-0.4027, -0.9723, 0.1303), (-0.6634, -0.9928, 0.02546), (-0.5714, -0.8552, 0.1488), (-0.6497, -0.9724, 0.04306), (-0.6339, -0.9487, 0.0638), (-0.6171, -0.9235, 0.08626), (-0.6003, -0.8984, 0.1089), (-0.5847, -0.8751, 0.1303), (-0.8443, -0.8443, 0.02546), (-0.7273, -0.7273, 0.1488), (-0.827, -0.827, 0.04306), (-0.8068, -0.8068, 0.0638), (-0.7854, -0.7854, 0.08627), (-0.764, -0.764, 0.1089), (-0.7442, -0.7442, 0.1303), (-0.9928, -0.6634, 0.02546), (-0.8552, -0.5714, 0.1488), (-0.9724, -0.6497, 0.04306), (-0.9487, -0.6339, 0.0638), (-0.9235, -0.6171, 0.08626), (-0.8984, -0.6003, 0.1089), (-0.8751, -0.5847, 0.1303), (-1.103, -0.457, 0.02546), (-0.9502, -0.3936, 0.1488), (-1.08, -0.4475, 0.04306), (-1.054, -0.4367, 0.0638), (-1.026, -0.425, 0.08626), (-0.9982, -0.4135, 0.1089), (-0.9723, -0.4027, 0.1303), (-1.171, -0.233, 0.02546), (-1.009, -0.2007, 0.1488), (-1.147, -0.2282, 0.04306), (-1.119, -0.2226, 0.0638), (-1.089, -0.2167, 0.08626), (-1.06, -0.2108, 0.1089), (-1.032, -0.2053, 0.1303), (-1.194, 1.255e-06, 0.02546), (-1.029, 1.15e-06, 0.1488), (-1.169, 1.239e-06, 0.04306), (-1.141, 1.221e-06, 0.0638), (-1.111, 1.202e-06, 0.08626), (-1.08, 1.183e-06, 0.1089), (-1.052, 1.165e-06, 0.1303), (-1.171, 0.233, 0.02546), (-1.009, 0.2007, 0.1488), (-1.147, 0.2282, 0.04306), (-1.119, 0.2226, 0.0638), (-1.089, 0.2167, 0.08626), (-1.06, 0.2108, 0.1089), (-1.032, 0.2053, 0.1303), (-1.103, 0.457, 0.02546), (-0.9502, 0.3936, 0.1488), (-1.08, 0.4475, 0.04306), (-1.054, 0.4367, 0.0638), (-1.026, 0.425, 0.08626), (-0.9982, 0.4135, 0.1089), (-0.9723, 0.4028, 0.1303), (-0.9928, 0.6634, 0.02546), (-0.8552, 0.5714, 0.1488), (-0.9724, 0.6497, 0.04306), (-0.9487, 0.6339, 0.0638), (-0.9235, 0.6171, 0.08626), (-0.8984, 0.6003, 0.1089), (-0.8751, 0.5847, 0.1303), (-0.8443, 0.8443, 0.02546), (-0.7273, 0.7273, 0.1488), (-0.827, 0.827, 0.04306), (-0.8068, 0.8068, 0.0638), (-0.7854, 0.7854, 0.08627), (-0.764, 0.764, 0.1089), (-0.7442, 0.7442, 0.1303), (-0.6634, 0.9928, 0.02546), (-0.5714, 0.8552, 0.1488), (-0.6497, 0.9724, 0.04306), (-0.6339, 0.9487, 0.0638), (-0.6171, 0.9235, 0.08626), (-0.6003, 0.8984, 0.1089), (-0.5847, 0.8751, 0.1303), (-0.457, 1.103, 0.02546), (-0.3936, 0.9502, 0.1488), (-0.4475, 1.08, 0.04306), (-0.4367, 1.054, 0.0638), (-0.425, 1.026, 0.08626), (-0.4135, 0.9982, 0.1089), (-0.4027, 0.9723, 0.1303), (-0.233, 1.171, 0.02546), (-0.2007, 1.009, 0.1488), (-0.2282, 1.147, 0.04306), (-0.2226, 1.119, 0.0638), (-0.2167, 1.089, 0.08627), (-0.2108, 1.06, 0.1089), (-0.2053, 1.032, 0.1303), (6.959e-08, 0.9101, 0.2452), (6.157e-08, 0.978, 0.1884), (6.844e-08, 0.9199, 0.2366), (6.708e-08, 0.9313, 0.2268), (6.562e-08, 0.9437, 0.2163), (6.415e-08, 0.9562, 0.206), (6.277e-08, 0.9679, 0.1965), (0.1908, 0.9592, 0.1884), (0.1776, 0.8926, 0.2452), (0.1888, 0.9493, 0.1965), (0.1865, 0.9378, 0.206), (0.1841, 0.9256, 0.2163), (0.1817, 0.9134, 0.2268), (0.1795, 0.9022, 0.2366), (0.3743, 0.9036, 0.1884), (0.3483, 0.8408, 0.2452), (0.3704, 0.8942, 0.1965), (0.3659, 0.8834, 0.206), (0.3611, 0.8719, 0.2163), (0.3564, 0.8604, 0.2268), (0.352, 0.8498, 0.2366), (0.5434, 0.8132, 0.1884), (0.5056, 0.7567, 0.2452), (0.5377, 0.8048, 0.1965), (0.5312, 0.795, 0.206), (0.5243, 0.7847, 0.2163), (0.5174, 0.7744, 0.2268), (0.5111, 0.7648, 0.2366), (0.6916, 0.6916, 0.1884), (0.6436, 0.6436, 0.2452), (0.6844, 0.6844, 0.1965), (0.6761, 0.6761, 0.206), (0.6673, 0.6673, 0.2163), (0.6585, 0.6585, 0.2268), (0.6504, 0.6504, 0.2366), (0.8132, 0.5434, 0.1884), (0.7567, 0.5056, 0.2452), (0.8048, 0.5377, 0.1965), (0.795, 0.5312, 0.206), (0.7847, 0.5243, 0.2163), (0.7744, 0.5174, 0.2268), (0.7648, 0.5111, 0.2366), (0.9036, 0.3743, 0.1884), (0.8408, 0.3483, 0.2452), (0.8942, 0.3704, 0.1965), (0.8834, 0.3659, 0.206), (0.8719, 0.3611, 0.2163), (0.8604, 0.3564, 0.2268), (0.8498, 0.352, 0.2366), (0.9592, 0.1908, 0.1884), (0.8926, 0.1776, 0.2452), (0.9493, 0.1888, 0.1965), (0.9378, 0.1865, 0.206), (0.9256, 0.1841, 0.2163), (0.9134, 0.1817, 0.2268), (0.9022, 0.1795, 0.2366), (0.978, 2.475e-07, 0.1884), (0.9101, 2.65e-07, 0.2452), (0.9679, 2.502e-07, 0.1965), (0.9562, 2.532e-07, 0.206), (0.9437, 2.564e-07, 0.2163), (0.9313, 2.596e-07, 0.2268), (0.9199, 2.625e-07, 0.2366), (0.9592, -0.1908, 0.1884), (0.8926, -0.1776, 0.2452), (0.9493, -0.1888, 0.1965), (0.9378, -0.1865, 0.206), (0.9256, -0.1841, 0.2163), (0.9134, -0.1817, 0.2268), (0.9022, -0.1795, 0.2366), (0.9036, -0.3743, 0.1884), (0.8408, -0.3483, 0.2452), (0.8942, -0.3704, 0.1965), (0.8834, -0.3659, 0.206), (0.8719, -0.3611, 0.2163), (0.8604, -0.3564, 0.2268), (0.8498, -0.352, 0.2366), (0.8132, -0.5434, 0.1884), (0.7567, -0.5056, 0.2452), (0.8048, -0.5377, 0.1965), (0.795, -0.5312, 0.206), (0.7847, -0.5243, 0.2163), (0.7744, -0.5174, 0.2268), (0.7648, -0.5111, 0.2366), (0.6916, -0.6916, 0.1884), (0.6436, -0.6436, 0.2452), (0.6844, -0.6844, 0.1965), (0.6761, -0.6761, 0.206), (0.6673, -0.6673, 0.2163), (0.6585, -0.6585, 0.2268), (0.6504, -0.6504, 0.2366), (0.5434, -0.8132, 0.1884), (0.5056, -0.7567, 0.2452), (0.5377, -0.8048, 0.1965), (0.5312, -0.795, 0.206), (0.5243, -0.7847, 0.2163), (0.5174, -0.7744, 0.2268), (0.5111, -0.7648, 0.2366), (0.3743, -0.9036, 0.1884), (0.3483, -0.8408, 0.2452), (0.3704, -0.8942, 0.1965), (0.3659, -0.8834, 0.206), (0.3611, -0.8719, 0.2163), (0.3564, -0.8604, 0.2268), (0.352, -0.8498, 0.2366), (0.1908, -0.9592, 0.1884), (0.1776, -0.8926, 0.2452), (0.1888, -0.9493, 0.1965), (0.1865, -0.9378, 0.206), (0.1841, -0.9256, 0.2163), (0.1817, -0.9134, 0.2268), (0.1795, -0.9022, 0.2366), (-2.571e-07, -0.978, 0.1884), (-2.27e-07, -0.9101, 0.2452), (-2.526e-07, -0.9679, 0.1965), (-2.474e-07, -0.9562, 0.206), (-2.419e-07, -0.9437, 0.2163), (-2.364e-07, -0.9313, 0.2268), (-2.313e-07, -0.9199, 0.2366), (-0.1908, -0.9592, 0.1884), (-0.1776, -0.8926, 0.2452), (-0.1888, -0.9493, 0.1965), (-0.1865, -0.9378, 0.206), (-0.1841, -0.9256, 0.2163), (-0.1817, -0.9134, 0.2268), (-0.1795, -0.9022, 0.2366), (-0.3743, -0.9036, 0.1884), (-0.3483, -0.8408, 0.2452), (-0.3704, -0.8942, 0.1965), (-0.3659, -0.8834, 0.206), (-0.3611, -0.8719, 0.2163), (-0.3564, -0.8604, 0.2268), (-0.352, -0.8498, 0.2366), (-0.5434, -0.8132, 0.1884), (-0.5056, -0.7567, 0.2452), (-0.5377, -0.8048, 0.1965), (-0.5312, -0.795, 0.206), (-0.5243, -0.7847, 0.2163), (-0.5174, -0.7744, 0.2268), (-0.5111, -0.7648, 0.2366), (-0.6916, -0.6916, 0.1884), (-0.6436, -0.6436, 0.2452), (-0.6844, -0.6844, 0.1965), (-0.6761, -0.6761, 0.206), (-0.6673, -0.6673, 0.2163), (-0.6585, -0.6585, 0.2268), (-0.6504, -0.6504, 0.2366), (-0.8132, -0.5434, 0.1884), (-0.7567, -0.5056, 0.2452), (-0.8048, -0.5377, 0.1965), (-0.795, -0.5312, 0.206), (-0.7847, -0.5243, 0.2163), (-0.7744, -0.5174, 0.2268), (-0.7648, -0.5111, 0.2366), (-0.9036, -0.3743, 0.1884), (-0.8408, -0.3483, 0.2452), (-0.8942, -0.3704, 0.1965), (-0.8834, -0.3659, 0.206), (-0.8719, -0.3611, 0.2163), (-0.8604, -0.3564, 0.2268), (-0.8498, -0.352, 0.2366), (-0.9592, -0.1908, 0.1884), (-0.8926, -0.1776, 0.2452), (-0.9493, -0.1888, 0.1965), (-0.9378, -0.1865, 0.206), (-0.9256, -0.1841, 0.2163), (-0.9134, -0.1817, 0.2268), (-0.9022, -0.1795, 0.2366), (-0.978, 1.118e-06, 0.1884), (-0.9101, 1.075e-06, 0.2452), (-0.9679, 1.112e-06, 0.1965), (-0.9562, 1.104e-06, 0.206), (-0.9437, 1.096e-06, 0.2163), (-0.9313, 1.089e-06, 0.2268), (-0.9199, 1.081e-06, 0.2366), (-0.9592, 0.1908, 0.1884), (-0.8926, 0.1776, 0.2452), (-0.9493, 0.1888, 0.1965), (-0.9378, 0.1865, 0.206), (-0.9256, 0.1841, 0.2163), (-0.9134, 0.1817, 0.2268), (-0.9022, 0.1795, 0.2366), (-0.9036, 0.3743, 0.1884), (-0.8408, 0.3483, 0.2452), (-0.8942, 0.3704, 0.1965), (-0.8834, 0.3659, 0.206), (-0.8719, 0.3611, 0.2163), (-0.8604, 0.3564, 0.2268), (-0.8498, 0.352, 0.2366), (-0.8132, 0.5434, 0.1884), (-0.7567, 0.5056, 0.2452), (-0.8048, 0.5377, 0.1965), (-0.795, 0.5312, 0.206), (-0.7847, 0.5243, 0.2163), (-0.7744, 0.5174, 0.2268), (-0.7648, 0.5111, 0.2366), (-0.6916, 0.6916, 0.1884), (-0.6436, 0.6436, 0.2452), (-0.6844, 0.6844, 0.1965), (-0.6761, 0.6761, 0.206), (-0.6673, 0.6673, 0.2163), (-0.6585, 0.6585, 0.2268), (-0.6504, 0.6504, 0.2366), (-0.5434, 0.8132, 0.1884), (-0.5056, 0.7567, 0.2452), (-0.5377, 0.8048, 0.1965), (-0.5312, 0.795, 0.206), (-0.5243, 0.7847, 0.2163), (-0.5174, 0.7744, 0.2268), (-0.5111, 0.7648, 0.2366), (-0.3743, 0.9036, 0.1884), (-0.3483, 0.8408, 0.2452), (-0.3704, 0.8942, 0.1965), (-0.3659, 0.8834, 0.206), (-0.3611, 0.8719, 0.2163), (-0.3564, 0.8604, 0.2268), (-0.352, 0.8499, 0.2366), (-0.1908, 0.9592, 0.1884), (-0.1776, 0.8926, 0.2452), (-0.1888, 0.9493, 0.1965), (-0.1865, 0.9378, 0.206), (-0.1841, 0.9256, 0.2163), (-0.1817, 0.9134, 0.2268), (-0.1795, 0.9022, 0.2366), (7.942e-08, 0.8268, 0.3194), (4.843e-08, 0.7464, 0.4117), (7.926e-08, 0.8164, 0.3273), (7.674e-08, 0.8035, 0.3347), (7.2e-08, 0.7891, 0.341), (6.539e-08, 0.7741, 0.3459), (0.1456, 0.7321, 0.4117), (0.1613, 0.8109, 0.3194), (0.151, 0.7592, 0.3459), (0.1539, 0.7739, 0.341), (0.1568, 0.788, 0.3347), (0.1593, 0.8007, 0.3273), (0.2857, 0.6896, 0.4117), (0.3164, 0.7639, 0.3194), (0.2962, 0.7151, 0.3459), (0.302, 0.729, 0.341), (0.3075, 0.7423, 0.3347), (0.3124, 0.7542, 0.3273), (0.4147, 0.6207, 0.4117), (0.4593, 0.6875, 0.3194), (0.43, 0.6436, 0.3459), (0.4384, 0.6561, 0.341), (0.4464, 0.6681, 0.3347), (0.4535, 0.6788, 0.3273), (0.5278, 0.5278, 0.4117), (0.5846, 0.5846, 0.3194), (0.5473, 0.5473, 0.3459), (0.5579, 0.5579, 0.341), (0.5681, 0.5681, 0.3347), (0.5772, 0.5772, 0.3273), (0.6207, 0.4147, 0.4117), (0.6875, 0.4593, 0.3194), (0.6436, 0.43, 0.3459), (0.6561, 0.4384, 0.341), (0.6681, 0.4464, 0.3347), (0.6788, 0.4535, 0.3273), (0.6896, 0.2857, 0.4117), (0.7639, 0.3164, 0.3194), (0.7151, 0.2962, 0.3459), (0.729, 0.302, 0.341), (0.7423, 0.3075, 0.3347), (0.7542, 0.3124, 0.3273), (0.7321, 0.1456, 0.4117), (0.8109, 0.1613, 0.3194), (0.7592, 0.151, 0.3459), (0.7739, 0.1539, 0.341), (0.788, 0.1568, 0.3347), (0.8007, 0.1593, 0.3273), (0.7464, 2.766e-07, 0.4117), (0.8268, 2.865e-07, 0.3194), (0.7741, 2.848e-07, 0.3459), (0.7891, 2.872e-07, 0.341), (0.8035, 2.884e-07, 0.3347), (0.8164, 2.881e-07, 0.3273), (0.7321, -0.1456, 0.4117), (0.8109, -0.1613, 0.3194), (0.7592, -0.151, 0.3459), (0.7739, -0.1539, 0.341), (0.788, -0.1568, 0.3347), (0.8007, -0.1593, 0.3273), (0.6896, -0.2857, 0.4117), (0.7639, -0.3164, 0.3194), (0.7151, -0.2962, 0.3459), (0.729, -0.302, 0.341), (0.7423, -0.3075, 0.3347), (0.7542, -0.3124, 0.3273), (0.6207, -0.4147, 0.4117), (0.6875, -0.4593, 0.3194), (0.6436, -0.43, 0.3459), (0.6561, -0.4384, 0.341), (0.6681, -0.4464, 0.3347), (0.6788, -0.4535, 0.3273), (0.5278, -0.5278, 0.4117), (0.5846, -0.5846, 0.3194), (0.5473, -0.5473, 0.3459), (0.5579, -0.5579, 0.341), (0.5681, -0.5681, 0.3347), (0.5772, -0.5772, 0.3273), (0.4147, -0.6206, 0.4117), (0.4593, -0.6875, 0.3194), (0.43, -0.6436, 0.3459), (0.4384, -0.6561, 0.341), (0.4464, -0.6681, 0.3347), (0.4535, -0.6788, 0.3273), (0.2857, -0.6896, 0.4117), (0.3164, -0.7639, 0.3194), (0.2962, -0.7151, 0.3459), (0.302, -0.729, 0.341), (0.3075, -0.7423, 0.3347), (0.3124, -0.7542, 0.3273), (0.1456, -0.7321, 0.4117), (0.1613, -0.8109, 0.3194), (0.151, -0.7592, 0.3459), (0.1539, -0.7739, 0.341), (0.1568, -0.788, 0.3347), (0.1593, -0.8007, 0.3273), (-1.565e-07, -0.7464, 0.4117), (-1.9e-07, -0.8268, 0.3194), (-1.677e-07, -0.7741, 0.3459), (-1.739e-07, -0.7891, 0.341), (-1.799e-07, -0.8035, 0.3347), (-1.854e-07, -0.8164, 0.3273), (-0.1456, -0.7321, 0.4117), (-0.1613, -0.8109, 0.3194), (-0.151, -0.7592, 0.3459), (-0.1539, -0.7739, 0.341), (-0.1568, -0.788, 0.3347), (-0.1593, -0.8007, 0.3273), (-0.2857, -0.6896, 0.4117), (-0.3164, -0.7639, 0.3194), (-0.2962, -0.7151, 0.3459), (-0.302, -0.729, 0.341), (-0.3075, -0.7423, 0.3347), (-0.3124, -0.7542, 0.3273), (-0.4147, -0.6206, 0.4117), (-0.4593, -0.6875, 0.3194), (-0.43, -0.6436, 0.3459), (-0.4384, -0.6561, 0.341), (-0.4464, -0.6681, 0.3347), (-0.4535, -0.6788, 0.3273), (-0.5278, -0.5278, 0.4117), (-0.5846, -0.5846, 0.3194), (-0.5473, -0.5473, 0.3459), (-0.5579, -0.5579, 0.341), (-0.5681, -0.5681, 0.3347), (-0.5772, -0.5772, 0.3273), (-0.6207, -0.4147, 0.4117), (-0.6875, -0.4593, 0.3194), (-0.6436, -0.43, 0.3459), (-0.6561, -0.4384, 0.341), (-0.6681, -0.4464, 0.3347), (-0.6788, -0.4535, 0.3273), (-0.6896, -0.2857, 0.4117), (-0.7639, -0.3164, 0.3194), (-0.7151, -0.2962, 0.3459), (-0.729, -0.302, 0.341), (-0.7423, -0.3075, 0.3347), (-0.7542, -0.3124, 0.3273), (-0.7321, -0.1456, 0.4117), (-0.8109, -0.1613, 0.3194), (-0.7592, -0.151, 0.3459), (-0.7739, -0.1539, 0.341), (-0.788, -0.1567, 0.3347), (-0.8007, -0.1593, 0.3273), (-0.7464, 9.118e-07, 0.4117), (-0.8268, 1.022e-06, 0.3194), (-0.7741, 9.591e-07, 0.3459), (-0.7891, 9.81e-07, 0.341), (-0.8035, 9.996e-07, 0.3347), (-0.8164, 1.014e-06, 0.3273), (-0.7321, 0.1456, 0.4117), (-0.8109, 0.1613, 0.3194), (-0.7592, 0.151, 0.3459), (-0.7739, 0.1539, 0.341), (-0.788, 0.1568, 0.3347), (-0.8007, 0.1593, 0.3273), (-0.6896, 0.2857, 0.4117), (-0.7639, 0.3164, 0.3194), (-0.7151, 0.2962, 0.3459), (-0.729, 0.302, 0.341), (-0.7423, 0.3075, 0.3347), (-0.7542, 0.3124, 0.3273), (-0.6206, 0.4147, 0.4117), (-0.6875, 0.4593, 0.3194), (-0.6436, 0.4301, 0.3459), (-0.6561, 0.4384, 0.341), (-0.6681, 0.4464, 0.3347), (-0.6788, 0.4535, 0.3273), (-0.5278, 0.5278, 0.4117), (-0.5846, 0.5846, 0.3194), (-0.5473, 0.5473, 0.3459), (-0.5579, 0.5579, 0.341), (-0.5681, 0.5681, 0.3347), (-0.5772, 0.5772, 0.3273), (-0.4147, 0.6207, 0.4117), (-0.4593, 0.6875, 0.3194), (-0.43, 0.6436, 0.3459), (-0.4384, 0.6561, 0.341), (-0.4464, 0.6681, 0.3347), (-0.4535, 0.6788, 0.3273), (-0.2857, 0.6896, 0.4117), (-0.3164, 0.7639, 0.3194), (-0.2962, 0.7151, 0.3459), (-0.302, 0.729, 0.341), (-0.3075, 0.7423, 0.3347), (-0.3124, 0.7542, 0.3273), (-0.1456, 0.7321, 0.4117), (-0.1613, 0.8109, 0.3194), (-0.151, 0.7592, 0.3459), (-0.1539, 0.7739, 0.341), (-0.1567, 0.788, 0.3347), (-0.1593, 0.8007, 0.3273), (1.393e-08, 1.381, -0.3017), (1.995e-08, 1.339, -0.3315), (1.651e-08, 1.361, -0.3178), (0.2611, 1.313, -0.3315), (0.2695, 1.355, -0.3017), (0.2655, 1.335, -0.3178), (0.5122, 1.237, -0.3315), (0.5286, 1.276, -0.3017), (0.5208, 1.257, -0.3178), (0.7437, 1.113, -0.3315), (0.7674, 1.149, -0.3017), (0.756, 1.131, -0.3178), (0.9465, 0.9465, -0.3315), (0.9768, 0.9768, -0.3017), (0.9622, 0.9622, -0.3178), (1.113, 0.7437, -0.3315), (1.149, 0.7674, -0.3017), (1.131, 0.756, -0.3178), (1.237, 0.5122, -0.3315), (1.276, 0.5286, -0.3017), (1.257, 0.5208, -0.3178), (1.313, 0.2611, -0.3315), (1.355, 0.2695, -0.3017), (1.335, 0.2655, -0.3178), (1.339, 1.533e-07, -0.3315), (1.381, 1.437e-07, -0.3017), (1.361, 1.484e-07, -0.3178), (1.313, -0.2611, -0.3315), (1.355, -0.2695, -0.3017), (1.335, -0.2655, -0.3178), (1.237, -0.5122, -0.3315), (1.276, -0.5286, -0.3017), (1.257, -0.5208, -0.3178), (1.113, -0.7437, -0.3315), (1.149, -0.7674, -0.3017), (1.131, -0.756, -0.3178), (0.9465, -0.9465, -0.3315), (0.9768, -0.9768, -0.3017), (0.9622, -0.9622, -0.3178), (0.7437, -1.113, -0.3315), (0.7674, -1.149, -0.3017), (0.756, -1.131, -0.3178), (0.5122, -1.237, -0.3315), (0.5286, -1.276, -0.3017), (0.5208, -1.257, -0.3178), (0.2611, -1.313, -0.3315), (0.2695, -1.355, -0.3017), (0.2655, -1.335, -0.3178), (-4.162e-07, -1.339, -0.3315), (-4.364e-07, -1.381, -0.3017), (-4.27e-07, -1.361, -0.3178), (-0.2611, -1.313, -0.3315), (-0.2695, -1.355, -0.3017), (-0.2655, -1.335, -0.3178), (-0.5122, -1.237, -0.3315), (-0.5286, -1.276, -0.3017), (-0.5208, -1.257, -0.3178), (-0.7437, -1.113, -0.3315), (-0.7674, -1.149, -0.3017), (-0.756, -1.131, -0.3178), (-0.9465, -0.9465, -0.3315), (-0.9768, -0.9768, -0.3017), (-0.9622, -0.9622, -0.3178), (-1.113, -0.7437, -0.3315), (-1.149, -0.7674, -0.3017), (-1.131, -0.756, -0.3178), (-1.237, -0.5122, -0.3315), (-1.276, -0.5286, -0.3017), (-1.257, -0.5208, -0.3178), (-1.313, -0.2611, -0.3315), (-1.355, -0.2695, -0.3017), (-1.335, -0.2655, -0.3178), (-1.339, 1.345e-06, -0.3315), (-1.381, 1.373e-06, -0.3017), (-1.361, 1.36e-06, -0.3178), (-1.313, 0.2611, -0.3315), (-1.355, 0.2695, -0.3017), (-1.335, 0.2655, -0.3178), (-1.237, 0.5122, -0.3315), (-1.276, 0.5286, -0.3017), (-1.257, 0.5208, -0.3178), (-1.113, 0.7437, -0.3315), (-1.149, 0.7674, -0.3017), (-1.131, 0.756, -0.3178), (-0.9465, 0.9465, -0.3315), (-0.9768, 0.9768, -0.3017), (-0.9622, 0.9622, -0.3178), (-0.7437, 1.113, -0.3315), (-0.7674, 1.149, -0.3017), (-0.756, 1.131, -0.3178), (-0.5122, 1.237, -0.3315), (-0.5286, 1.276, -0.3017), (-0.5208, 1.257, -0.3178), (-0.2611, 1.313, -0.3315), (-0.2695, 1.355, -0.3017), (-0.2655, 1.335, -0.3178), (6.778e-08, 0.7784, 0.345), (5.468e-08, 0.7556, 0.3677), (6.222e-08, 0.7684, 0.3495), (5.744e-08, 0.7601, 0.3578), (0.1474, 0.7411, 0.3677), (0.1519, 0.7634, 0.345), (0.1483, 0.7455, 0.3578), (0.1499, 0.7537, 0.3495), (0.2892, 0.6981, 0.3677), (0.2979, 0.7191, 0.345), (0.2909, 0.7022, 0.3578), (0.2941, 0.7099, 0.3495), (0.4198, 0.6283, 0.3677), (0.4324, 0.6472, 0.345), (0.4223, 0.632, 0.3578), (0.4269, 0.6389, 0.3495), (0.5343, 0.5343, 0.3677), (0.5504, 0.5504, 0.345), (0.5375, 0.5375, 0.3578), (0.5434, 0.5434, 0.3495), (0.6283, 0.4198, 0.3677), (0.6472, 0.4324, 0.345), (0.632, 0.4223, 0.3578), (0.6389, 0.4269, 0.3495), (0.6981, 0.2892, 0.3677), (0.7191, 0.2979, 0.345), (0.7022, 0.2909, 0.3578), (0.7099, 0.2941, 0.3495), (0.7411, 0.1474, 0.3677), (0.7634, 0.1519, 0.345), (0.7455, 0.1483, 0.3578), (0.7537, 0.1499, 0.3495), (0.7556, 2.798e-07, 0.3677), (0.7784, 2.858e-07, 0.345), (0.7601, 2.811e-07, 0.3578), (0.7684, 2.833e-07, 0.3495), (0.7411, -0.1474, 0.3677), (0.7634, -0.1519, 0.345), (0.7455, -0.1483, 0.3578), (0.7537, -0.1499, 0.3495), (0.6981, -0.2892, 0.3677), (0.7191, -0.2979, 0.345), (0.7022, -0.2909, 0.3578), (0.7099, -0.2941, 0.3495), (0.6283, -0.4198, 0.3677), (0.6472, -0.4324, 0.345), (0.632, -0.4223, 0.3578), (0.6389, -0.4269, 0.3495), (0.5343, -0.5343, 0.3677), (0.5504, -0.5504, 0.345), (0.5375, -0.5375, 0.3578), (0.5434, -0.5434, 0.3495), (0.4198, -0.6283, 0.3677), (0.4324, -0.6472, 0.345), (0.4223, -0.632, 0.3578), (0.4269, -0.6389, 0.3495), (0.2892, -0.6981, 0.3677), (0.2979, -0.7191, 0.345), (0.2909, -0.7022, 0.3578), (0.2941, -0.7099, 0.3495), (0.1474, -0.7411, 0.3677), (0.1519, -0.7634, 0.345), (0.1483, -0.7455, 0.3578), (0.1499, -0.7537, 0.3495), (-1.602e-07, -0.7556, 0.3677), (-1.694e-07, -0.7784, 0.345), (-1.62e-07, -0.7601, 0.3578), (-1.654e-07, -0.7684, 0.3495), (-0.1474, -0.7411, 0.3677), (-0.1519, -0.7634, 0.345), (-0.1483, -0.7455, 0.3578), (-0.1499, -0.7537, 0.3495), (-0.2892, -0.6981, 0.3677), (-0.2979, -0.7191, 0.345), (-0.2909, -0.7022, 0.3578), (-0.2941, -0.7099, 0.3495), (-0.4198, -0.6283, 0.3677), (-0.4324, -0.6472, 0.345), (-0.4223, -0.632, 0.3578), (-0.4269, -0.6389, 0.3495), (-0.5343, -0.5343, 0.3677), (-0.5504, -0.5504, 0.345), (-0.5375, -0.5375, 0.3578), (-0.5434, -0.5434, 0.3495), (-0.6283, -0.4198, 0.3677), (-0.6472, -0.4324, 0.345), (-0.632, -0.4223, 0.3578), (-0.6389, -0.4269, 0.3495), (-0.6981, -0.2892, 0.3677), (-0.7191, -0.2979, 0.345), (-0.7022, -0.2909, 0.3578), (-0.7099, -0.2941, 0.3495), (-0.7411, -0.1474, 0.3677), (-0.7634, -0.1519, 0.345), (-0.7455, -0.1483, 0.3578), (-0.7537, -0.1499, 0.3495), (-0.7556, 9.284e-07, 0.3677), (-0.7784, 9.661e-07, 0.345), (-0.7601, 9.361e-07, 0.3578), (-0.7684, 9.499e-07, 0.3495), (-0.7411, 0.1474, 0.3677), (-0.7634, 0.1519, 0.345), (-0.7455, 0.1483, 0.3578), (-0.7537, 0.1499, 0.3495), (-0.6981, 0.2892, 0.3677), (-0.7191, 0.2979, 0.345), (-0.7022, 0.2909, 0.3578), (-0.7099, 0.2941, 0.3495), (-0.6283, 0.4198, 0.3677), (-0.6472, 0.4325, 0.345), (-0.632, 0.4223, 0.3578), (-0.6389, 0.4269, 0.3495), (-0.5343, 0.5343, 0.3677), (-0.5504, 0.5504, 0.345), (-0.5375, 0.5375, 0.3578), (-0.5434, 0.5434, 0.3495), (-0.4198, 0.6283, 0.3677), (-0.4324, 0.6472, 0.345), (-0.4223, 0.632, 0.3578), (-0.4269, 0.6389, 0.3495), (-0.2892, 0.6981, 0.3677), (-0.2979, 0.7191, 0.345), (-0.2909, 0.7022, 0.3578), (-0.2941, 0.7099, 0.3495), (-0.1474, 0.7411, 0.3677), (-0.1519, 0.7634, 0.345), (-0.1483, 0.7455, 0.3578), (-0.1499, 0.7537, 0.3495)], [], [(1224, 1447, 1453, 1231), (1000, 1223, 1230, 1007), (1007, 1230, 1237, 1014), (1014, 1237, 1244, 1021), (1021, 1244, 1251, 1028), (1028, 1251, 1258, 1035), (1035, 1258, 1265, 1042), (1042, 1265, 1272, 1049), (1049, 1272, 1279, 1056), (1056, 1279, 1286, 1063), (1063, 1286, 1293, 1070), (1070, 1293, 1300, 1077), (1077, 1300, 1307, 1084), (1084, 1307, 1314, 1091), (1091, 1314, 1321, 1098), (1098, 1321, 1328, 1105), (1105, 1328, 1335, 1112), (1112, 1335, 1342, 1119), (1119, 1342, 1349, 1126), (1126, 1349, 1356, 1133), (1133, 1356, 1363, 1140), (1140, 1363, 1370, 1147), (1147, 1370, 1377, 1154), (1154, 1377, 1384, 1161), (1161, 1384, 1391, 1168), (1168, 1391, 1398, 1175), (1175, 1398, 1405, 1182), (1182, 1405, 1412, 1189), (1189, 1412, 1419, 1196), (1196, 1419, 1426, 1203), (1434, 1627, 1440, 1216), (1203, 1426, 1433, 1210), (992, 1217, 1223, 1000), (535, 248, 1, 257), (249, 986, 801, 0), (265, 8, 16, 274), (792, 1209, 993, 544), (9, 806, 812, 17), (544, 993, 999, 552), (784, 1202, 1209, 792), (526, 240, 248, 535), (241, 980, 986, 249), (776, 1195, 1202, 784), (785, 793, 1726, 1723), (517, 232, 240, 526), (233, 974, 980, 241), (768, 1188, 1195, 776), (777, 785, 1723, 1720), (508, 224, 232, 517), (225, 968, 974, 233), (760, 1181, 1188, 768), (769, 777, 1720, 1717), (499, 216, 224, 508), (1427, 1621, 1627, 1434), (217, 962, 968, 225), (752, 1174, 1181, 760), (761, 769, 1717, 1714), (490, 208, 216, 499), (1420, 1615, 1621, 1427), (209, 956, 962, 217), (744, 1167, 1174, 752), (753, 761, 1714, 1711), (481, 200, 208, 490), (1413, 1609, 1615, 1420), (201, 950, 956, 209), (736, 1160, 1167, 744), (745, 753, 1711, 1708), (472, 192, 200, 481), (1406, 1603, 1609, 1413), (193, 944, 950, 201), (728, 1153, 1160, 736), (737, 745, 1708, 1705), (463, 184, 192, 472), (1399, 1597, 1603, 1406), (185, 938, 944, 193), (720, 1146, 1153, 728), (729, 737, 1705, 1702), (454, 176, 184, 463), (1392, 1591, 1597, 1399), (177, 932, 938, 185), (712, 1139, 1146, 720), (721, 729, 1702, 1699), (445, 168, 176, 454), (1385, 1585, 1591, 1392), (169, 926, 932, 177), (704, 1132, 1139, 712), (713, 721, 1699, 1696), (436, 160, 168, 445), (1378, 1579, 1585, 1385), (161, 920, 926, 169), (696, 1125, 1132, 704), (705, 713, 1696, 1693), (427, 152, 160, 436), (1371, 1573, 1579, 1378), (153, 914, 920, 161), (688, 1118, 1125, 696), (697, 705, 1693, 1690), (418, 144, 152, 427), (1364, 1567, 1573, 1371), (145, 908, 914, 153), (680, 1111, 1118, 688), (689, 697, 1690, 1687), (409, 136, 144, 418), (1357, 1561, 1567, 1364), (137, 902, 908, 145), (672, 1104, 1111, 680), (681, 689, 1687, 1684), (400, 128, 136, 409), (1350, 1555, 1561, 1357), (129, 896, 902, 137), (664, 1097, 1104, 672), (673, 681, 1684, 1681), (391, 120, 128, 400), (1343, 1549, 1555, 1350), (121, 890, 896, 129), (656, 1090, 1097, 664), (665, 673, 1681, 1678), (382, 112, 120, 391), (1336, 1543, 1549, 1343), (113, 884, 890, 121), (648, 1083, 1090, 656), (657, 665, 1678, 1675), (373, 104, 112, 382), (1329, 1537, 1543, 1336), (105, 878, 884, 113), (640, 1076, 1083, 648), (649, 657, 1675, 1672), (364, 96, 104, 373), (1322, 1531, 1537, 1329), (97, 872, 878, 105), (632, 1069, 1076, 640), (641, 649, 1672, 1669), (355, 88, 96, 364), (1315, 1525, 1531, 1322), (89, 866, 872, 97), (624, 1062, 1069, 632), (633, 641, 1669, 1666), (346, 80, 88, 355), (1308, 1519, 1525, 1315), (81, 860, 866, 89), (616, 1055, 1062, 624), (625, 633, 1666, 1663), (337, 72, 80, 346), (1301, 1513, 1519, 1308), (73, 854, 860, 81), (608, 1048, 1055, 616), (617, 625, 1663, 1660), (328, 64, 72, 337), (1294, 1507, 1513, 1301), (65, 848, 854, 73), (600, 1041, 1048, 608), (609, 617, 1660, 1657), (319, 56, 64, 328), (1287, 1501, 1507, 1294), (57, 842, 848, 65), (592, 1034, 1041, 600), (601, 609, 1657, 1654), (310, 48, 56, 319), (1280, 1495, 1501, 1287), (49, 836, 842, 57), (584, 1027, 1034, 592), (593, 601, 1654, 1651), (301, 40, 48, 310), (1273, 1489, 1495, 1280), (41, 830, 836, 49), (576, 1020, 1027, 584), (585, 593, 1651, 1648), (292, 32, 40, 301), (1266, 1483, 1489, 1273), (33, 824, 830, 41), (568, 1013, 1020, 576), (577, 585, 1648, 1645), (283, 24, 32, 292), (1259, 1477, 1483, 1266), (25, 818, 824, 33), (560, 1006, 1013, 568), (569, 577, 1645, 1642), (274, 16, 24, 283), (1252, 1471, 1477, 1259), (17, 812, 818, 25), (552, 999, 1006, 560), (561, 569, 1642, 1639), (987, 1725, 1633, 800), (1245, 1465, 1471, 1252), (1238, 1459, 1465, 1245), (1231, 1453, 1459, 1238), (249, 0, 2, 255), (255, 2, 3, 254), (254, 3, 4, 253), (253, 4, 5, 252), (252, 5, 6, 251), (251, 6, 7, 250), (250, 7, 1, 248), (241, 249, 255, 247), (247, 255, 254, 246), (246, 254, 253, 245), (245, 253, 252, 244), (244, 252, 251, 243), (243, 251, 250, 242), (242, 250, 248, 240), (233, 241, 247, 239), (239, 247, 246, 238), (238, 246, 245, 237), (237, 245, 244, 236), (236, 244, 243, 235), (235, 243, 242, 234), (234, 242, 240, 232), (225, 233, 239, 231), (231, 239, 238, 230), (230, 238, 237, 229), (229, 237, 236, 228), (228, 236, 235, 227), (227, 235, 234, 226), (226, 234, 232, 224), (217, 225, 231, 223), (223, 231, 230, 222), (222, 230, 229, 221), (221, 229, 228, 220), (220, 228, 227, 219), (219, 227, 226, 218), (218, 226, 224, 216), (209, 217, 223, 215), (215, 223, 222, 214), (214, 222, 221, 213), (213, 221, 220, 212), (212, 220, 219, 211), (211, 219, 218, 210), (210, 218, 216, 208), (201, 209, 215, 207), (207, 215, 214, 206), (206, 214, 213, 205), (205, 213, 212, 204), (204, 212, 211, 203), (203, 211, 210, 202), (202, 210, 208, 200), (193, 201, 207, 199), (199, 207, 206, 198), (198, 206, 205, 197), (197, 205, 204, 196), (196, 204, 203, 195), (195, 203, 202, 194), (194, 202, 200, 192), (185, 193, 199, 191), (191, 199, 198, 190), (190, 198, 197, 189), (189, 197, 196, 188), (188, 196, 195, 187), (187, 195, 194, 186), (186, 194, 192, 184), (177, 185, 191, 183), (183, 191, 190, 182), (182, 190, 189, 181), (181, 189, 188, 180), (180, 188, 187, 179), (179, 187, 186, 178), (178, 186, 184, 176), (169, 177, 183, 175), (175, 183, 182, 174), (174, 182, 181, 173), (173, 181, 180, 172), (172, 180, 179, 171), (171, 179, 178, 170), (170, 178, 176, 168), (161, 169, 175, 167), (167, 175, 174, 166), (166, 174, 173, 165), (165, 173, 172, 164), (164, 172, 171, 163), (163, 171, 170, 162), (162, 170, 168, 160), (153, 161, 167, 159), (159, 167, 166, 158), (158, 166, 165, 157), (157, 165, 164, 156), (156, 164, 163, 155), (155, 163, 162, 154), (154, 162, 160, 152), (145, 153, 159, 151), (151, 159, 158, 150), (150, 158, 157, 149), (149, 157, 156, 148), (148, 156, 155, 147), (147, 155, 154, 146), (146, 154, 152, 144), (137, 145, 151, 143), (143, 151, 150, 142), (142, 150, 149, 141), (141, 149, 148, 140), (140, 148, 147, 139), (139, 147, 146, 138), (138, 146, 144, 136), (129, 137, 143, 135), (135, 143, 142, 134), (134, 142, 141, 133), (133, 141, 140, 132), (132, 140, 139, 131), (131, 139, 138, 130), (130, 138, 136, 128), (121, 129, 135, 127), (127, 135, 134, 126), (126, 134, 133, 125), (125, 133, 132, 124), (124, 132, 131, 123), (123, 131, 130, 122), (122, 130, 128, 120), (113, 121, 127, 119), (119, 127, 126, 118), (118, 126, 125, 117), (117, 125, 124, 116), (116, 124, 123, 115), (115, 123, 122, 114), (114, 122, 120, 112), (105, 113, 119, 111), (111, 119, 118, 110), (110, 118, 117, 109), (109, 117, 116, 108), (108, 116, 115, 107), (107, 115, 114, 106), (106, 114, 112, 104), (97, 105, 111, 103), (103, 111, 110, 102), (102, 110, 109, 101), (101, 109, 108, 100), (100, 108, 107, 99), (99, 107, 106, 98), (98, 106, 104, 96), (89, 97, 103, 95), (95, 103, 102, 94), (94, 102, 101, 93), (93, 101, 100, 92), (92, 100, 99, 91), (91, 99, 98, 90), (90, 98, 96, 88), (81, 89, 95, 87), (87, 95, 94, 86), (86, 94, 93, 85), (85, 93, 92, 84), (84, 92, 91, 83), (83, 91, 90, 82), (82, 90, 88, 80), (73, 81, 87, 79), (79, 87, 86, 78), (78, 86, 85, 77), (77, 85, 84, 76), (76, 84, 83, 75), (75, 83, 82, 74), (74, 82, 80, 72), (65, 73, 79, 71), (71, 79, 78, 70), (70, 78, 77, 69), (69, 77, 76, 68), (68, 76, 75, 67), (67, 75, 74, 66), (66, 74, 72, 64), (57, 65, 71, 63), (63, 71, 70, 62), (62, 70, 69, 61), (61, 69, 68, 60), (60, 68, 67, 59), (59, 67, 66, 58), (58, 66, 64, 56), (49, 57, 63, 55), (55, 63, 62, 54), (54, 62, 61, 53), (53, 61, 60, 52), (52, 60, 59, 51), (51, 59, 58, 50), (50, 58, 56, 48), (41, 49, 55, 47), (47, 55, 54, 46), (46, 54, 53, 45), (45, 53, 52, 44), (44, 52, 51, 43), (43, 51, 50, 42), (42, 50, 48, 40), (33, 41, 47, 39), (39, 47, 46, 38), (38, 46, 45, 37), (37, 45, 44, 36), (36, 44, 43, 35), (35, 43, 42, 34), (34, 42, 40, 32), (25, 33, 39, 31), (31, 39, 38, 30), (30, 38, 37, 29), (29, 37, 36, 28), (28, 36, 35, 27), (27, 35, 34, 26), (26, 34, 32, 24), (17, 25, 31, 23), (23, 31, 30, 22), (22, 30, 29, 21), (21, 29, 28, 20), (20, 28, 27, 19), (19, 27, 26, 18), (18, 26, 24, 16), (9, 17, 23, 15), (15, 23, 22, 14), (14, 22, 21, 13), (13, 21, 20, 12), (12, 20, 19, 11), (11, 19, 18, 10), (10, 18, 16, 8), (0, 9, 15, 2), (2, 15, 14, 3), (3, 14, 13, 4), (4, 13, 12, 5), (5, 12, 11, 6), (6, 11, 10, 7), (7, 10, 8, 1), (257, 1, 8, 265), (257, 265, 267, 264), (264, 267, 268, 263), (263, 268, 269, 262), (262, 269, 270, 261), (261, 270, 271, 260), (260, 271, 272, 259), (259, 272, 273, 258), (258, 273, 266, 256), (265, 274, 276, 267), (267, 276, 277, 268), (268, 277, 278, 269), (269, 278, 279, 270), (270, 279, 280, 271), (271, 280, 281, 272), (272, 281, 282, 273), (273, 282, 275, 266), (274, 283, 285, 276), (276, 285, 286, 277), (277, 286, 287, 278), (278, 287, 288, 279), (279, 288, 289, 280), (280, 289, 290, 281), (281, 290, 291, 282), (282, 291, 284, 275), (283, 292, 294, 285), (285, 294, 295, 286), (286, 295, 296, 287), (287, 296, 297, 288), (288, 297, 298, 289), (289, 298, 299, 290), (290, 299, 300, 291), (291, 300, 293, 284), (292, 301, 303, 294), (294, 303, 304, 295), (295, 304, 305, 296), (296, 305, 306, 297), (297, 306, 307, 298), (298, 307, 308, 299), (299, 308, 309, 300), (300, 309, 302, 293), (301, 310, 312, 303), (303, 312, 313, 304), (304, 313, 314, 305), (305, 314, 315, 306), (306, 315, 316, 307), (307, 316, 317, 308), (308, 317, 318, 309), (309, 318, 311, 302), (310, 319, 321, 312), (312, 321, 322, 313), (313, 322, 323, 314), (314, 323, 324, 315), (315, 324, 325, 316), (316, 325, 326, 317), (317, 326, 327, 318), (318, 327, 320, 311), (319, 328, 330, 321), (321, 330, 331, 322), (322, 331, 332, 323), (323, 332, 333, 324), (324, 333, 334, 325), (325, 334, 335, 326), (326, 335, 336, 327), (327, 336, 329, 320), (328, 337, 339, 330), (330, 339, 340, 331), (331, 340, 341, 332), (332, 341, 342, 333), (333, 342, 343, 334), (334, 343, 344, 335), (335, 344, 345, 336), (336, 345, 338, 329), (337, 346, 348, 339), (339, 348, 349, 340), (340, 349, 350, 341), (341, 350, 351, 342), (342, 351, 352, 343), (343, 352, 353, 344), (344, 353, 354, 345), (345, 354, 347, 338), (346, 355, 357, 348), (348, 357, 358, 349), (349, 358, 359, 350), (350, 359, 360, 351), (351, 360, 361, 352), (352, 361, 362, 353), (353, 362, 363, 354), (354, 363, 356, 347), (355, 364, 366, 357), (357, 366, 367, 358), (358, 367, 368, 359), (359, 368, 369, 360), (360, 369, 370, 361), (361, 370, 371, 362), (362, 371, 372, 363), (363, 372, 365, 356), (364, 373, 375, 366), (366, 375, 376, 367), (367, 376, 377, 368), (368, 377, 378, 369), (369, 378, 379, 370), (370, 379, 380, 371), (371, 380, 381, 372), (372, 381, 374, 365), (373, 382, 384, 375), (375, 384, 385, 376), (376, 385, 386, 377), (377, 386, 387, 378), (378, 387, 388, 379), (379, 388, 389, 380), (380, 389, 390, 381), (381, 390, 383, 374), (382, 391, 393, 384), (384, 393, 394, 385), (385, 394, 395, 386), (386, 395, 396, 387), (387, 396, 397, 388), (388, 397, 398, 389), (389, 398, 399, 390), (390, 399, 392, 383), (391, 400, 402, 393), (393, 402, 403, 394), (394, 403, 404, 395), (395, 404, 405, 396), (396, 405, 406, 397), (397, 406, 407, 398), (398, 407, 408, 399), (399, 408, 401, 392), (400, 409, 411, 402), (402, 411, 412, 403), (403, 412, 413, 404), (404, 413, 414, 405), (405, 414, 415, 406), (406, 415, 416, 407), (407, 416, 417, 408), (408, 417, 410, 401), (409, 418, 420, 411), (411, 420, 421, 412), (412, 421, 422, 413), (413, 422, 423, 414), (414, 423, 424, 415), (415, 424, 425, 416), (416, 425, 426, 417), (417, 426, 419, 410), (418, 427, 429, 420), (420, 429, 430, 421), (421, 430, 431, 422), (422, 431, 432, 423), (423, 432, 433, 424), (424, 433, 434, 425), (425, 434, 435, 426), (426, 435, 428, 419), (427, 436, 438, 429), (429, 438, 439, 430), (430, 439, 440, 431), (431, 440, 441, 432), (432, 441, 442, 433), (433, 442, 443, 434), (434, 443, 444, 435), (435, 444, 437, 428), (436, 445, 447, 438), (438, 447, 448, 439), (439, 448, 449, 440), (440, 449, 450, 441), (441, 450, 451, 442), (442, 451, 452, 443), (443, 452, 453, 444), (444, 453, 446, 437), (445, 454, 456, 447), (447, 456, 457, 448), (448, 457, 458, 449), (449, 458, 459, 450), (450, 459, 460, 451), (451, 460, 461, 452), (452, 461, 462, 453), (453, 462, 455, 446), (454, 463, 465, 456), (456, 465, 466, 457), (457, 466, 467, 458), (458, 467, 468, 459), (459, 468, 469, 460), (460, 469, 470, 461), (461, 470, 471, 462), (462, 471, 464, 455), (463, 472, 474, 465), (465, 474, 475, 466), (466, 475, 476, 467), (467, 476, 477, 468), (468, 477, 478, 469), (469, 478, 479, 470), (470, 479, 480, 471), (471, 480, 473, 464), (472, 481, 483, 474), (474, 483, 484, 475), (475, 484, 485, 476), (476, 485, 486, 477), (477, 486, 487, 478), (478, 487, 488, 479), (479, 488, 489, 480), (480, 489, 482, 473), (481, 490, 492, 483), (483, 492, 493, 484), (484, 493, 494, 485), (485, 494, 495, 486), (486, 495, 496, 487), (487, 496, 497, 488), (488, 497, 498, 489), (489, 498, 491, 482), (490, 499, 501, 492), (492, 501, 502, 493), (493, 502, 503, 494), (494, 503, 504, 495), (495, 504, 505, 496), (496, 505, 506, 497), (497, 506, 507, 498), (498, 507, 500, 491), (499, 508, 510, 501), (501, 510, 511, 502), (502, 511, 512, 503), (503, 512, 513, 504), (504, 513, 514, 505), (505, 514, 515, 506), (506, 515, 516, 507), (507, 516, 509, 500), (508, 517, 519, 510), (510, 519, 520, 511), (511, 520, 521, 512), (512, 521, 522, 513), (513, 522, 523, 514), (514, 523, 524, 515), (515, 524, 525, 516), (516, 525, 518, 509), (517, 526, 528, 519), (519, 528, 529, 520), (520, 529, 530, 521), (521, 530, 531, 522), (522, 531, 532, 523), (523, 532, 533, 524), (524, 533, 534, 525), (525, 534, 527, 518), (526, 535, 537, 528), (528, 537, 538, 529), (529, 538, 539, 530), (530, 539, 540, 531), (531, 540, 541, 532), (532, 541, 542, 533), (533, 542, 543, 534), (534, 543, 536, 527), (535, 257, 264, 537), (537, 264, 263, 538), (538, 263, 262, 539), (539, 262, 261, 540), (540, 261, 260, 541), (541, 260, 259, 542), (542, 259, 258, 543), (543, 258, 256, 536), (256, 266, 275, 284, 293, 302, 311, 320, 329, 338, 347, 356, 365, 374, 383, 392, 401, 410, 419, 428, 437, 446, 455, 464, 473, 482, 491, 500, 509, 518, 527, 536), (792, 544, 545, 799), (799, 545, 546, 798), (798, 546, 547, 797), (797, 547, 548, 796), (796, 548, 549, 795), (795, 549, 550, 794), (794, 550, 551, 793), (800, 1633, 1635, 807), (784, 792, 799, 791), (791, 799, 798, 790), (790, 798, 797, 789), (789, 797, 796, 788), (788, 796, 795, 787), (787, 795, 794, 786), (786, 794, 793, 785), (981, 1722, 1725, 987), (776, 784, 791, 783), (783, 791, 790, 782), (782, 790, 789, 781), (781, 789, 788, 780), (780, 788, 787, 779), (779, 787, 786, 778), (778, 786, 785, 777), (975, 1719, 1722, 981), (768, 776, 783, 775), (775, 783, 782, 774), (774, 782, 781, 773), (773, 781, 780, 772), (772, 780, 779, 771), (771, 779, 778, 770), (770, 778, 777, 769), (969, 1716, 1719, 975), (760, 768, 775, 767), (767, 775, 774, 766), (766, 774, 773, 765), (765, 773, 772, 764), (764, 772, 771, 763), (763, 771, 770, 762), (762, 770, 769, 761), (963, 1713, 1716, 969), (752, 760, 767, 759), (759, 767, 766, 758), (758, 766, 765, 757), (757, 765, 764, 756), (756, 764, 763, 755), (755, 763, 762, 754), (754, 762, 761, 753), (957, 1710, 1713, 963), (744, 752, 759, 751), (751, 759, 758, 750), (750, 758, 757, 749), (749, 757, 756, 748), (748, 756, 755, 747), (747, 755, 754, 746), (746, 754, 753, 745), (951, 1707, 1710, 957), (736, 744, 751, 743), (743, 751, 750, 742), (742, 750, 749, 741), (741, 749, 748, 740), (740, 748, 747, 739), (739, 747, 746, 738), (738, 746, 745, 737), (945, 1704, 1707, 951), (728, 736, 743, 735), (735, 743, 742, 734), (734, 742, 741, 733), (733, 741, 740, 732), (732, 740, 739, 731), (731, 739, 738, 730), (730, 738, 737, 729), (939, 1701, 1704, 945), (720, 728, 735, 727), (727, 735, 734, 726), (726, 734, 733, 725), (725, 733, 732, 724), (724, 732, 731, 723), (723, 731, 730, 722), (722, 730, 729, 721), (933, 1698, 1701, 939), (712, 720, 727, 719), (719, 727, 726, 718), (718, 726, 725, 717), (717, 725, 724, 716), (716, 724, 723, 715), (715, 723, 722, 714), (714, 722, 721, 713), (927, 1695, 1698, 933), (704, 712, 719, 711), (711, 719, 718, 710), (710, 718, 717, 709), (709, 717, 716, 708), (708, 716, 715, 707), (707, 715, 714, 706), (706, 714, 713, 705), (921, 1692, 1695, 927), (696, 704, 711, 703), (703, 711, 710, 702), (702, 710, 709, 701), (701, 709, 708, 700), (700, 708, 707, 699), (699, 707, 706, 698), (698, 706, 705, 697), (915, 1689, 1692, 921), (688, 696, 703, 695), (695, 703, 702, 694), (694, 702, 701, 693), (693, 701, 700, 692), (692, 700, 699, 691), (691, 699, 698, 690), (690, 698, 697, 689), (909, 1686, 1689, 915), (680, 688, 695, 687), (687, 695, 694, 686), (686, 694, 693, 685), (685, 693, 692, 684), (684, 692, 691, 683), (683, 691, 690, 682), (682, 690, 689, 681), (903, 1683, 1686, 909), (672, 680, 687, 679), (679, 687, 686, 678), (678, 686, 685, 677), (677, 685, 684, 676), (676, 684, 683, 675), (675, 683, 682, 674), (674, 682, 681, 673), (897, 1680, 1683, 903), (664, 672, 679, 671), (671, 679, 678, 670), (670, 678, 677, 669), (669, 677, 676, 668), (668, 676, 675, 667), (667, 675, 674, 666), (666, 674, 673, 665), (891, 1677, 1680, 897), (656, 664, 671, 663), (663, 671, 670, 662), (662, 670, 669, 661), (661, 669, 668, 660), (660, 668, 667, 659), (659, 667, 666, 658), (658, 666, 665, 657), (885, 1674, 1677, 891), (648, 656, 663, 655), (655, 663, 662, 654), (654, 662, 661, 653), (653, 661, 660, 652), (652, 660, 659, 651), (651, 659, 658, 650), (650, 658, 657, 649), (879, 1671, 1674, 885), (640, 648, 655, 647), (647, 655, 654, 646), (646, 654, 653, 645), (645, 653, 652, 644), (644, 652, 651, 643), (643, 651, 650, 642), (642, 650, 649, 641), (873, 1668, 1671, 879), (632, 640, 647, 639), (639, 647, 646, 638), (638, 646, 645, 637), (637, 645, 644, 636), (636, 644, 643, 635), (635, 643, 642, 634), (634, 642, 641, 633), (867, 1665, 1668, 873), (624, 632, 639, 631), (631, 639, 638, 630), (630, 638, 637, 629), (629, 637, 636, 628), (628, 636, 635, 627), (627, 635, 634, 626), (626, 634, 633, 625), (861, 1662, 1665, 867), (616, 624, 631, 623), (623, 631, 630, 622), (622, 630, 629, 621), (621, 629, 628, 620), (620, 628, 627, 619), (619, 627, 626, 618), (618, 626, 625, 617), (855, 1659, 1662, 861), (608, 616, 623, 615), (615, 623, 622, 614), (614, 622, 621, 613), (613, 621, 620, 612), (612, 620, 619, 611), (611, 619, 618, 610), (610, 618, 617, 609), (849, 1656, 1659, 855), (600, 608, 615, 607), (607, 615, 614, 606), (606, 614, 613, 605), (605, 613, 612, 604), (604, 612, 611, 603), (603, 611, 610, 602), (602, 610, 609, 601), (843, 1653, 1656, 849), (592, 600, 607, 599), (599, 607, 606, 598), (598, 606, 605, 597), (597, 605, 604, 596), (596, 604, 603, 595), (595, 603, 602, 594), (594, 602, 601, 593), (837, 1650, 1653, 843), (584, 592, 599, 591), (591, 599, 598, 590), (590, 598, 597, 589), (589, 597, 596, 588), (588, 596, 595, 587), (587, 595, 594, 586), (586, 594, 593, 585), (831, 1647, 1650, 837), (576, 584, 591, 583), (583, 591, 590, 582), (582, 590, 589, 581), (581, 589, 588, 580), (580, 588, 587, 579), (579, 587, 586, 578), (578, 586, 585, 577), (825, 1644, 1647, 831), (568, 576, 583, 575), (575, 583, 582, 574), (574, 582, 581, 573), (573, 581, 580, 572), (572, 580, 579, 571), (571, 579, 578, 570), (570, 578, 577, 569), (819, 1641, 1644, 825), (560, 568, 575, 567), (567, 575, 574, 566), (566, 574, 573, 565), (565, 573, 572, 564), (564, 572, 571, 563), (563, 571, 570, 562), (562, 570, 569, 561), (813, 1638, 1641, 819), (552, 560, 567, 559), (559, 567, 566, 558), (558, 566, 565, 557), (557, 565, 564, 556), (556, 564, 563, 555), (555, 563, 562, 554), (554, 562, 561, 553), (807, 1635, 1638, 813), (544, 552, 559, 545), (545, 559, 558, 546), (546, 558, 557, 547), (547, 557, 556, 548), (548, 556, 555, 549), (549, 555, 554, 550), (550, 554, 553, 551), (793, 551, 1632, 1726), (0, 801, 806, 9), (987, 800, 802, 991), (991, 802, 803, 990), (990, 803, 804, 989), (989, 804, 805, 988), (988, 805, 801, 986), (981, 987, 991, 985), (985, 991, 990, 984), (984, 990, 989, 983), (983, 989, 988, 982), (982, 988, 986, 980), (975, 981, 985, 979), (979, 985, 984, 978), (978, 984, 983, 977), (977, 983, 982, 976), (976, 982, 980, 974), (969, 975, 979, 973), (973, 979, 978, 972), (972, 978, 977, 971), (971, 977, 976, 970), (970, 976, 974, 968), (963, 969, 973, 967), (967, 973, 972, 966), (966, 972, 971, 965), (965, 971, 970, 964), (964, 970, 968, 962), (957, 963, 967, 961), (961, 967, 966, 960), (960, 966, 965, 959), (959, 965, 964, 958), (958, 964, 962, 956), (951, 957, 961, 955), (955, 961, 960, 954), (954, 960, 959, 953), (953, 959, 958, 952), (952, 958, 956, 950), (945, 951, 955, 949), (949, 955, 954, 948), (948, 954, 953, 947), (947, 953, 952, 946), (946, 952, 950, 944), (939, 945, 949, 943), (943, 949, 948, 942), (942, 948, 947, 941), (941, 947, 946, 940), (940, 946, 944, 938), (933, 939, 943, 937), (937, 943, 942, 936), (936, 942, 941, 935), (935, 941, 940, 934), (934, 940, 938, 932), (927, 933, 937, 931), (931, 937, 936, 930), (930, 936, 935, 929), (929, 935, 934, 928), (928, 934, 932, 926), (921, 927, 931, 925), (925, 931, 930, 924), (924, 930, 929, 923), (923, 929, 928, 922), (922, 928, 926, 920), (915, 921, 925, 919), (919, 925, 924, 918), (918, 924, 923, 917), (917, 923, 922, 916), (916, 922, 920, 914), (909, 915, 919, 913), (913, 919, 918, 912), (912, 918, 917, 911), (911, 917, 916, 910), (910, 916, 914, 908), (903, 909, 913, 907), (907, 913, 912, 906), (906, 912, 911, 905), (905, 911, 910, 904), (904, 910, 908, 902), (897, 903, 907, 901), (901, 907, 906, 900), (900, 906, 905, 899), (899, 905, 904, 898), (898, 904, 902, 896), (891, 897, 901, 895), (895, 901, 900, 894), (894, 900, 899, 893), (893, 899, 898, 892), (892, 898, 896, 890), (885, 891, 895, 889), (889, 895, 894, 888), (888, 894, 893, 887), (887, 893, 892, 886), (886, 892, 890, 884), (879, 885, 889, 883), (883, 889, 888, 882), (882, 888, 887, 881), (881, 887, 886, 880), (880, 886, 884, 878), (873, 879, 883, 877), (877, 883, 882, 876), (876, 882, 881, 875), (875, 881, 880, 874), (874, 880, 878, 872), (867, 873, 877, 871), (871, 877, 876, 870), (870, 876, 875, 869), (869, 875, 874, 868), (868, 874, 872, 866), (861, 867, 871, 865), (865, 871, 870, 864), (864, 870, 869, 863), (863, 869, 868, 862), (862, 868, 866, 860), (855, 861, 865, 859), (859, 865, 864, 858), (858, 864, 863, 857), (857, 863, 862, 856), (856, 862, 860, 854), (849, 855, 859, 853), (853, 859, 858, 852), (852, 858, 857, 851), (851, 857, 856, 850), (850, 856, 854, 848), (843, 849, 853, 847), (847, 853, 852, 846), (846, 852, 851, 845), (845, 851, 850, 844), (844, 850, 848, 842), (837, 843, 847, 841), (841, 847, 846, 840), (840, 846, 845, 839), (839, 845, 844, 838), (838, 844, 842, 836), (831, 837, 841, 835), (835, 841, 840, 834), (834, 840, 839, 833), (833, 839, 838, 832), (832, 838, 836, 830), (825, 831, 835, 829), (829, 835, 834, 828), (828, 834, 833, 827), (827, 833, 832, 826), (826, 832, 830, 824), (819, 825, 829, 823), (823, 829, 828, 822), (822, 828, 827, 821), (821, 827, 826, 820), (820, 826, 824, 818), (813, 819, 823, 817), (817, 823, 822, 816), (816, 822, 821, 815), (815, 821, 820, 814), (814, 820, 818, 812), (807, 813, 817, 811), (811, 817, 816, 810), (810, 816, 815, 809), (809, 815, 814, 808), (808, 814, 812, 806), (800, 807, 811, 802), (802, 811, 810, 803), (803, 810, 809, 804), (804, 809, 808, 805), (805, 808, 806, 801), (553, 561, 1639, 1636), (1210, 992, 994, 1215), (1215, 994, 995, 1214), (1214, 995, 996, 1213), (1213, 996, 997, 1212), (1212, 997, 998, 1211), (1211, 998, 993, 1209), (1203, 1210, 1215, 1208), (1208, 1215, 1214, 1207), (1207, 1214, 1213, 1206), (1206, 1213, 1212, 1205), (1205, 1212, 1211, 1204), (1204, 1211, 1209, 1202), (1196, 1203, 1208, 1201), (1201, 1208, 1207, 1200), (1200, 1207, 1206, 1199), (1199, 1206, 1205, 1198), (1198, 1205, 1204, 1197), (1197, 1204, 1202, 1195), (1189, 1196, 1201, 1194), (1194, 1201, 1200, 1193), (1193, 1200, 1199, 1192), (1192, 1199, 1198, 1191), (1191, 1198, 1197, 1190), (1190, 1197, 1195, 1188), (1182, 1189, 1194, 1187), (1187, 1194, 1193, 1186), (1186, 1193, 1192, 1185), (1185, 1192, 1191, 1184), (1184, 1191, 1190, 1183), (1183, 1190, 1188, 1181), (1175, 1182, 1187, 1180), (1180, 1187, 1186, 1179), (1179, 1186, 1185, 1178), (1178, 1185, 1184, 1177), (1177, 1184, 1183, 1176), (1176, 1183, 1181, 1174), (1168, 1175, 1180, 1173), (1173, 1180, 1179, 1172), (1172, 1179, 1178, 1171), (1171, 1178, 1177, 1170), (1170, 1177, 1176, 1169), (1169, 1176, 1174, 1167), (1161, 1168, 1173, 1166), (1166, 1173, 1172, 1165), (1165, 1172, 1171, 1164), (1164, 1171, 1170, 1163), (1163, 1170, 1169, 1162), (1162, 1169, 1167, 1160), (1154, 1161, 1166, 1159), (1159, 1166, 1165, 1158), (1158, 1165, 1164, 1157), (1157, 1164, 1163, 1156), (1156, 1163, 1162, 1155), (1155, 1162, 1160, 1153), (1147, 1154, 1159, 1152), (1152, 1159, 1158, 1151), (1151, 1158, 1157, 1150), (1150, 1157, 1156, 1149), (1149, 1156, 1155, 1148), (1148, 1155, 1153, 1146), (1140, 1147, 1152, 1145), (1145, 1152, 1151, 1144), (1144, 1151, 1150, 1143), (1143, 1150, 1149, 1142), (1142, 1149, 1148, 1141), (1141, 1148, 1146, 1139), (1133, 1140, 1145, 1138), (1138, 1145, 1144, 1137), (1137, 1144, 1143, 1136), (1136, 1143, 1142, 1135), (1135, 1142, 1141, 1134), (1134, 1141, 1139, 1132), (1126, 1133, 1138, 1131), (1131, 1138, 1137, 1130), (1130, 1137, 1136, 1129), (1129, 1136, 1135, 1128), (1128, 1135, 1134, 1127), (1127, 1134, 1132, 1125), (1119, 1126, 1131, 1124), (1124, 1131, 1130, 1123), (1123, 1130, 1129, 1122), (1122, 1129, 1128, 1121), (1121, 1128, 1127, 1120), (1120, 1127, 1125, 1118), (1112, 1119, 1124, 1117), (1117, 1124, 1123, 1116), (1116, 1123, 1122, 1115), (1115, 1122, 1121, 1114), (1114, 1121, 1120, 1113), (1113, 1120, 1118, 1111), (1105, 1112, 1117, 1110), (1110, 1117, 1116, 1109), (1109, 1116, 1115, 1108), (1108, 1115, 1114, 1107), (1107, 1114, 1113, 1106), (1106, 1113, 1111, 1104), (1098, 1105, 1110, 1103), (1103, 1110, 1109, 1102), (1102, 1109, 1108, 1101), (1101, 1108, 1107, 1100), (1100, 1107, 1106, 1099), (1099, 1106, 1104, 1097), (1091, 1098, 1103, 1096), (1096, 1103, 1102, 1095), (1095, 1102, 1101, 1094), (1094, 1101, 1100, 1093), (1093, 1100, 1099, 1092), (1092, 1099, 1097, 1090), (1084, 1091, 1096, 1089), (1089, 1096, 1095, 1088), (1088, 1095, 1094, 1087), (1087, 1094, 1093, 1086), (1086, 1093, 1092, 1085), (1085, 1092, 1090, 1083), (1077, 1084, 1089, 1082), (1082, 1089, 1088, 1081), (1081, 1088, 1087, 1080), (1080, 1087, 1086, 1079), (1079, 1086, 1085, 1078), (1078, 1085, 1083, 1076), (1070, 1077, 1082, 1075), (1075, 1082, 1081, 1074), (1074, 1081, 1080, 1073), (1073, 1080, 1079, 1072), (1072, 1079, 1078, 1071), (1071, 1078, 1076, 1069), (1063, 1070, 1075, 1068), (1068, 1075, 1074, 1067), (1067, 1074, 1073, 1066), (1066, 1073, 1072, 1065), (1065, 1072, 1071, 1064), (1064, 1071, 1069, 1062), (1056, 1063, 1068, 1061), (1061, 1068, 1067, 1060), (1060, 1067, 1066, 1059), (1059, 1066, 1065, 1058), (1058, 1065, 1064, 1057), (1057, 1064, 1062, 1055), (1049, 1056, 1061, 1054), (1054, 1061, 1060, 1053), (1053, 1060, 1059, 1052), (1052, 1059, 1058, 1051), (1051, 1058, 1057, 1050), (1050, 1057, 1055, 1048), (1042, 1049, 1054, 1047), (1047, 1054, 1053, 1046), (1046, 1053, 1052, 1045), (1045, 1052, 1051, 1044), (1044, 1051, 1050, 1043), (1043, 1050, 1048, 1041), (1035, 1042, 1047, 1040), (1040, 1047, 1046, 1039), (1039, 1046, 1045, 1038), (1038, 1045, 1044, 1037), (1037, 1044, 1043, 1036), (1036, 1043, 1041, 1034), (1028, 1035, 1040, 1033), (1033, 1040, 1039, 1032), (1032, 1039, 1038, 1031), (1031, 1038, 1037, 1030), (1030, 1037, 1036, 1029), (1029, 1036, 1034, 1027), (1021, 1028, 1033, 1026), (1026, 1033, 1032, 1025), (1025, 1032, 1031, 1024), (1024, 1031, 1030, 1023), (1023, 1030, 1029, 1022), (1022, 1029, 1027, 1020), (1014, 1021, 1026, 1019), (1019, 1026, 1025, 1018), (1018, 1025, 1024, 1017), (1017, 1024, 1023, 1016), (1016, 1023, 1022, 1015), (1015, 1022, 1020, 1013), (1007, 1014, 1019, 1012), (1012, 1019, 1018, 1011), (1011, 1018, 1017, 1010), (1010, 1017, 1016, 1009), (1009, 1016, 1015, 1008), (1008, 1015, 1013, 1006), (1000, 1007, 1012, 1005), (1005, 1012, 1011, 1004), (1004, 1011, 1010, 1003), (1003, 1010, 1009, 1002), (1002, 1009, 1008, 1001), (1001, 1008, 1006, 999), (992, 1000, 1005, 994), (994, 1005, 1004, 995), (995, 1004, 1003, 996), (996, 1003, 1002, 997), (997, 1002, 1001, 998), (998, 1001, 999, 993), (1210, 1433, 1217, 992), (1434, 1216, 1218, 1439), (1439, 1218, 1219, 1438), (1438, 1219, 1220, 1437), (1437, 1220, 1221, 1436), (1436, 1221, 1222, 1435), (1435, 1222, 1217, 1433), (1427, 1434, 1439, 1432), (1432, 1439, 1438, 1431), (1431, 1438, 1437, 1430), (1430, 1437, 1436, 1429), (1429, 1436, 1435, 1428), (1428, 1435, 1433, 1426), (1420, 1427, 1432, 1425), (1425, 1432, 1431, 1424), (1424, 1431, 1430, 1423), (1423, 1430, 1429, 1422), (1422, 1429, 1428, 1421), (1421, 1428, 1426, 1419), (1413, 1420, 1425, 1418), (1418, 1425, 1424, 1417), (1417, 1424, 1423, 1416), (1416, 1423, 1422, 1415), (1415, 1422, 1421, 1414), (1414, 1421, 1419, 1412), (1406, 1413, 1418, 1411), (1411, 1418, 1417, 1410), (1410, 1417, 1416, 1409), (1409, 1416, 1415, 1408), (1408, 1415, 1414, 1407), (1407, 1414, 1412, 1405), (1399, 1406, 1411, 1404), (1404, 1411, 1410, 1403), (1403, 1410, 1409, 1402), (1402, 1409, 1408, 1401), (1401, 1408, 1407, 1400), (1400, 1407, 1405, 1398), (1392, 1399, 1404, 1397), (1397, 1404, 1403, 1396), (1396, 1403, 1402, 1395), (1395, 1402, 1401, 1394), (1394, 1401, 1400, 1393), (1393, 1400, 1398, 1391), (1385, 1392, 1397, 1390), (1390, 1397, 1396, 1389), (1389, 1396, 1395, 1388), (1388, 1395, 1394, 1387), (1387, 1394, 1393, 1386), (1386, 1393, 1391, 1384), (1378, 1385, 1390, 1383), (1383, 1390, 1389, 1382), (1382, 1389, 1388, 1381), (1381, 1388, 1387, 1380), (1380, 1387, 1386, 1379), (1379, 1386, 1384, 1377), (1371, 1378, 1383, 1376), (1376, 1383, 1382, 1375), (1375, 1382, 1381, 1374), (1374, 1381, 1380, 1373), (1373, 1380, 1379, 1372), (1372, 1379, 1377, 1370), (1364, 1371, 1376, 1369), (1369, 1376, 1375, 1368), (1368, 1375, 1374, 1367), (1367, 1374, 1373, 1366), (1366, 1373, 1372, 1365), (1365, 1372, 1370, 1363), (1357, 1364, 1369, 1362), (1362, 1369, 1368, 1361), (1361, 1368, 1367, 1360), (1360, 1367, 1366, 1359), (1359, 1366, 1365, 1358), (1358, 1365, 1363, 1356), (1350, 1357, 1362, 1355), (1355, 1362, 1361, 1354), (1354, 1361, 1360, 1353), (1353, 1360, 1359, 1352), (1352, 1359, 1358, 1351), (1351, 1358, 1356, 1349), (1343, 1350, 1355, 1348), (1348, 1355, 1354, 1347), (1347, 1354, 1353, 1346), (1346, 1353, 1352, 1345), (1345, 1352, 1351, 1344), (1344, 1351, 1349, 1342), (1336, 1343, 1348, 1341), (1341, 1348, 1347, 1340), (1340, 1347, 1346, 1339), (1339, 1346, 1345, 1338), (1338, 1345, 1344, 1337), (1337, 1344, 1342, 1335), (1329, 1336, 1341, 1334), (1334, 1341, 1340, 1333), (1333, 1340, 1339, 1332), (1332, 1339, 1338, 1331), (1331, 1338, 1337, 1330), (1330, 1337, 1335, 1328), (1322, 1329, 1334, 1327), (1327, 1334, 1333, 1326), (1326, 1333, 1332, 1325), (1325, 1332, 1331, 1324), (1324, 1331, 1330, 1323), (1323, 1330, 1328, 1321), (1315, 1322, 1327, 1320), (1320, 1327, 1326, 1319), (1319, 1326, 1325, 1318), (1318, 1325, 1324, 1317), (1317, 1324, 1323, 1316), (1316, 1323, 1321, 1314), (1308, 1315, 1320, 1313), (1313, 1320, 1319, 1312), (1312, 1319, 1318, 1311), (1311, 1318, 1317, 1310), (1310, 1317, 1316, 1309), (1309, 1316, 1314, 1307), (1301, 1308, 1313, 1306), (1306, 1313, 1312, 1305), (1305, 1312, 1311, 1304), (1304, 1311, 1310, 1303), (1303, 1310, 1309, 1302), (1302, 1309, 1307, 1300), (1294, 1301, 1306, 1299), (1299, 1306, 1305, 1298), (1298, 1305, 1304, 1297), (1297, 1304, 1303, 1296), (1296, 1303, 1302, 1295), (1295, 1302, 1300, 1293), (1287, 1294, 1299, 1292), (1292, 1299, 1298, 1291), (1291, 1298, 1297, 1290), (1290, 1297, 1296, 1289), (1289, 1296, 1295, 1288), (1288, 1295, 1293, 1286), (1280, 1287, 1292, 1285), (1285, 1292, 1291, 1284), (1284, 1291, 1290, 1283), (1283, 1290, 1289, 1282), (1282, 1289, 1288, 1281), (1281, 1288, 1286, 1279), (1273, 1280, 1285, 1278), (1278, 1285, 1284, 1277), (1277, 1284, 1283, 1276), (1276, 1283, 1282, 1275), (1275, 1282, 1281, 1274), (1274, 1281, 1279, 1272), (1266, 1273, 1278, 1271), (1271, 1278, 1277, 1270), (1270, 1277, 1276, 1269), (1269, 1276, 1275, 1268), (1268, 1275, 1274, 1267), (1267, 1274, 1272, 1265), (1259, 1266, 1271, 1264), (1264, 1271, 1270, 1263), (1263, 1270, 1269, 1262), (1262, 1269, 1268, 1261), (1261, 1268, 1267, 1260), (1260, 1267, 1265, 1258), (1252, 1259, 1264, 1257), (1257, 1264, 1263, 1256), (1256, 1263, 1262, 1255), (1255, 1262, 1261, 1254), (1254, 1261, 1260, 1253), (1253, 1260, 1258, 1251), (1245, 1252, 1257, 1250), (1250, 1257, 1256, 1249), (1249, 1256, 1255, 1248), (1248, 1255, 1254, 1247), (1247, 1254, 1253, 1246), (1246, 1253, 1251, 1244), (1238, 1245, 1250, 1243), (1243, 1250, 1249, 1242), (1242, 1249, 1248, 1241), (1241, 1248, 1247, 1240), (1240, 1247, 1246, 1239), (1239, 1246, 1244, 1237), (1231, 1238, 1243, 1236), (1236, 1243, 1242, 1235), (1235, 1242, 1241, 1234), (1234, 1241, 1240, 1233), (1233, 1240, 1239, 1232), (1232, 1239, 1237, 1230), (1224, 1231, 1236, 1229), (1229, 1236, 1235, 1228), (1228, 1235, 1234, 1227), (1227, 1234, 1233, 1226), (1226, 1233, 1232, 1225), (1225, 1232, 1230, 1223), (1216, 1224, 1229, 1218), (1218, 1229, 1228, 1219), (1219, 1228, 1227, 1220), (1220, 1227, 1226, 1221), (1221, 1226, 1225, 1222), (1222, 1225, 1223, 1217), (1446, 1441, 1626, 1620, 1614, 1608, 1602, 1596, 1590, 1584, 1578, 1572, 1566, 1560, 1554, 1548, 1542, 1536, 1530, 1524, 1518, 1512, 1506, 1500, 1494, 1488, 1482, 1476, 1470, 1464, 1458, 1452), (1447, 1440, 1442, 1451), (1451, 1442, 1443, 1450), (1450, 1443, 1444, 1449), (1449, 1444, 1445, 1448), (1732, 1729, 1441, 1446), (1729, 1852, 1626, 1441), (1453, 1447, 1451, 1457), (1457, 1451, 1450, 1456), (1456, 1450, 1449, 1455), (1455, 1449, 1448, 1454), (1740, 1736, 1452, 1458), (1454, 1448, 1733, 1737), (1459, 1453, 1457, 1463), (1463, 1457, 1456, 1462), (1462, 1456, 1455, 1461), (1461, 1455, 1454, 1460), (1744, 1740, 1458, 1464), (1460, 1454, 1737, 1741), (1465, 1459, 1463, 1469), (1469, 1463, 1462, 1468), (1468, 1462, 1461, 1467), (1467, 1461, 1460, 1466), (1748, 1744, 1464, 1470), (1466, 1460, 1741, 1745), (1471, 1465, 1469, 1475), (1475, 1469, 1468, 1474), (1474, 1468, 1467, 1473), (1473, 1467, 1466, 1472), (1752, 1748, 1470, 1476), (1472, 1466, 1745, 1749), (1477, 1471, 1475, 1481), (1481, 1475, 1474, 1480), (1480, 1474, 1473, 1479), (1479, 1473, 1472, 1478), (1756, 1752, 1476, 1482), (1478, 1472, 1749, 1753), (1483, 1477, 1481, 1487), (1487, 1481, 1480, 1486), (1486, 1480, 1479, 1485), (1485, 1479, 1478, 1484), (1760, 1756, 1482, 1488), (1484, 1478, 1753, 1757), (1489, 1483, 1487, 1493), (1493, 1487, 1486, 1492), (1492, 1486, 1485, 1491), (1491, 1485, 1484, 1490), (1764, 1760, 1488, 1494), (1490, 1484, 1757, 1761), (1495, 1489, 1493, 1499), (1499, 1493, 1492, 1498), (1498, 1492, 1491, 1497), (1497, 1491, 1490, 1496), (1768, 1764, 1494, 1500), (1496, 1490, 1761, 1765), (1501, 1495, 1499, 1505), (1505, 1499, 1498, 1504), (1504, 1498, 1497, 1503), (1503, 1497, 1496, 1502), (1772, 1768, 1500, 1506), (1502, 1496, 1765, 1769), (1507, 1501, 1505, 1511), (1511, 1505, 1504, 1510), (1510, 1504, 1503, 1509), (1509, 1503, 1502, 1508), (1776, 1772, 1506, 1512), (1508, 1502, 1769, 1773), (1513, 1507, 1511, 1517), (1517, 1511, 1510, 1516), (1516, 1510, 1509, 1515), (1515, 1509, 1508, 1514), (1780, 1776, 1512, 1518), (1514, 1508, 1773, 1777), (1519, 1513, 1517, 1523), (1523, 1517, 1516, 1522), (1522, 1516, 1515, 1521), (1521, 1515, 1514, 1520), (1784, 1780, 1518, 1524), (1520, 1514, 1777, 1781), (1525, 1519, 1523, 1529), (1529, 1523, 1522, 1528), (1528, 1522, 1521, 1527), (1527, 1521, 1520, 1526), (1788, 1784, 1524, 1530), (1526, 1520, 1781, 1785), (1531, 1525, 1529, 1535), (1535, 1529, 1528, 1534), (1534, 1528, 1527, 1533), (1533, 1527, 1526, 1532), (1792, 1788, 1530, 1536), (1532, 1526, 1785, 1789), (1537, 1531, 1535, 1541), (1541, 1535, 1534, 1540), (1540, 1534, 1533, 1539), (1539, 1533, 1532, 1538), (1796, 1792, 1536, 1542), (1538, 1532, 1789, 1793), (1543, 1537, 1541, 1547), (1547, 1541, 1540, 1546), (1546, 1540, 1539, 1545), (1545, 1539, 1538, 1544), (1800, 1796, 1542, 1548), (1544, 1538, 1793, 1797), (1549, 1543, 1547, 1553), (1553, 1547, 1546, 1552), (1552, 1546, 1545, 1551), (1551, 1545, 1544, 1550), (1804, 1800, 1548, 1554), (1550, 1544, 1797, 1801), (1555, 1549, 1553, 1559), (1559, 1553, 1552, 1558), (1558, 1552, 1551, 1557), (1557, 1551, 1550, 1556), (1808, 1804, 1554, 1560), (1556, 1550, 1801, 1805), (1561, 1555, 1559, 1565), (1565, 1559, 1558, 1564), (1564, 1558, 1557, 1563), (1563, 1557, 1556, 1562), (1812, 1808, 1560, 1566), (1562, 1556, 1805, 1809), (1567, 1561, 1565, 1571), (1571, 1565, 1564, 1570), (1570, 1564, 1563, 1569), (1569, 1563, 1562, 1568), (1816, 1812, 1566, 1572), (1568, 1562, 1809, 1813), (1573, 1567, 1571, 1577), (1577, 1571, 1570, 1576), (1576, 1570, 1569, 1575), (1575, 1569, 1568, 1574), (1820, 1816, 1572, 1578), (1574, 1568, 1813, 1817), (1579, 1573, 1577, 1583), (1583, 1577, 1576, 1582), (1582, 1576, 1575, 1581), (1581, 1575, 1574, 1580), (1824, 1820, 1578, 1584), (1580, 1574, 1817, 1821), (1585, 1579, 1583, 1589), (1589, 1583, 1582, 1588), (1588, 1582, 1581, 1587), (1587, 1581, 1580, 1586), (1828, 1824, 1584, 1590), (1586, 1580, 1821, 1825), (1591, 1585, 1589, 1595), (1595, 1589, 1588, 1594), (1594, 1588, 1587, 1593), (1593, 1587, 1586, 1592), (1832, 1828, 1590, 1596), (1592, 1586, 1825, 1829), (1597, 1591, 1595, 1601), (1601, 1595, 1594, 1600), (1600, 1594, 1593, 1599), (1599, 1593, 1592, 1598), (1836, 1832, 1596, 1602), (1598, 1592, 1829, 1833), (1603, 1597, 1601, 1607), (1607, 1601, 1600, 1606), (1606, 1600, 1599, 1605), (1605, 1599, 1598, 1604), (1840, 1836, 1602, 1608), (1604, 1598, 1833, 1837), (1609, 1603, 1607, 1613), (1613, 1607, 1606, 1612), (1612, 1606, 1605, 1611), (1611, 1605, 1604, 1610), (1844, 1840, 1608, 1614), (1610, 1604, 1837, 1841), (1615, 1609, 1613, 1619), (1619, 1613, 1612, 1618), (1618, 1612, 1611, 1617), (1617, 1611, 1610, 1616), (1848, 1844, 1614, 1620), (1616, 1610, 1841, 1845), (1621, 1615, 1619, 1625), (1625, 1619, 1618, 1624), (1624, 1618, 1617, 1623), (1623, 1617, 1616, 1622), (1852, 1848, 1620, 1626), (1622, 1616, 1845, 1849), (1627, 1621, 1625, 1631), (1631, 1625, 1624, 1630), (1630, 1624, 1623, 1629), (1629, 1623, 1622, 1628), (1628, 1622, 1849, 1853), (1440, 1627, 1631, 1442), (1442, 1631, 1630, 1443), (1443, 1630, 1629, 1444), (1444, 1629, 1628, 1445), (1448, 1445, 1728, 1733), (1736, 1732, 1446, 1452), (1216, 1440, 1447, 1224), (1633, 1725, 1727, 1634), (1634, 1727, 1726, 1632), (1725, 1722, 1724, 1727), (1727, 1724, 1723, 1726), (1722, 1719, 1721, 1724), (1724, 1721, 1720, 1723), (1719, 1716, 1718, 1721), (1721, 1718, 1717, 1720), (1716, 1713, 1715, 1718), (1718, 1715, 1714, 1717), (1713, 1710, 1712, 1715), (1715, 1712, 1711, 1714), (1710, 1707, 1709, 1712), (1712, 1709, 1708, 1711), (1707, 1704, 1706, 1709), (1709, 1706, 1705, 1708), (1704, 1701, 1703, 1706), (1706, 1703, 1702, 1705), (1701, 1698, 1700, 1703), (1703, 1700, 1699, 1702), (1698, 1695, 1697, 1700), (1700, 1697, 1696, 1699), (1695, 1692, 1694, 1697), (1697, 1694, 1693, 1696), (1692, 1689, 1691, 1694), (1694, 1691, 1690, 1693), (1689, 1686, 1688, 1691), (1691, 1688, 1687, 1690), (1686, 1683, 1685, 1688), (1688, 1685, 1684, 1687), (1683, 1680, 1682, 1685), (1685, 1682, 1681, 1684), (1680, 1677, 1679, 1682), (1682, 1679, 1678, 1681), (1677, 1674, 1676, 1679), (1679, 1676, 1675, 1678), (1674, 1671, 1673, 1676), (1676, 1673, 1672, 1675), (1671, 1668, 1670, 1673), (1673, 1670, 1669, 1672), (1668, 1665, 1667, 1670), (1670, 1667, 1666, 1669), (1665, 1662, 1664, 1667), (1667, 1664, 1663, 1666), (1662, 1659, 1661, 1664), (1664, 1661, 1660, 1663), (1659, 1656, 1658, 1661), (1661, 1658, 1657, 1660), (1656, 1653, 1655, 1658), (1658, 1655, 1654, 1657), (1653, 1650, 1652, 1655), (1655, 1652, 1651, 1654), (1650, 1647, 1649, 1652), (1652, 1649, 1648, 1651), (1647, 1644, 1646, 1649), (1649, 1646, 1645, 1648), (1644, 1641, 1643, 1646), (1646, 1643, 1642, 1645), (1641, 1638, 1640, 1643), (1643, 1640, 1639, 1642), (1638, 1635, 1637, 1640), (1640, 1637, 1636, 1639), (1635, 1633, 1634, 1637), (1637, 1634, 1632, 1636), (551, 553, 1636, 1632), (1729, 1732, 1734, 1731), (1731, 1734, 1735, 1730), (1730, 1735, 1733, 1728), (1732, 1736, 1738, 1734), (1734, 1738, 1739, 1735), (1735, 1739, 1737, 1733), (1736, 1740, 1742, 1738), (1738, 1742, 1743, 1739), (1739, 1743, 1741, 1737), (1740, 1744, 1746, 1742), (1742, 1746, 1747, 1743), (1743, 1747, 1745, 1741), (1744, 1748, 1750, 1746), (1746, 1750, 1751, 1747), (1747, 1751, 1749, 1745), (1748, 1752, 1754, 1750), (1750, 1754, 1755, 1751), (1751, 1755, 1753, 1749), (1752, 1756, 1758, 1754), (1754, 1758, 1759, 1755), (1755, 1759, 1757, 1753), (1756, 1760, 1762, 1758), (1758, 1762, 1763, 1759), (1759, 1763, 1761, 1757), (1760, 1764, 1766, 1762), (1762, 1766, 1767, 1763), (1763, 1767, 1765, 1761), (1764, 1768, 1770, 1766), (1766, 1770, 1771, 1767), (1767, 1771, 1769, 1765), (1768, 1772, 1774, 1770), (1770, 1774, 1775, 1771), (1771, 1775, 1773, 1769), (1772, 1776, 1778, 1774), (1774, 1778, 1779, 1775), (1775, 1779, 1777, 1773), (1776, 1780, 1782, 1778), (1778, 1782, 1783, 1779), (1779, 1783, 1781, 1777), (1780, 1784, 1786, 1782), (1782, 1786, 1787, 1783), (1783, 1787, 1785, 1781), (1784, 1788, 1790, 1786), (1786, 1790, 1791, 1787), (1787, 1791, 1789, 1785), (1788, 1792, 1794, 1790), (1790, 1794, 1795, 1791), (1791, 1795, 1793, 1789), (1792, 1796, 1798, 1794), (1794, 1798, 1799, 1795), (1795, 1799, 1797, 1793), (1796, 1800, 1802, 1798), (1798, 1802, 1803, 1799), (1799, 1803, 1801, 1797), (1800, 1804, 1806, 1802), (1802, 1806, 1807, 1803), (1803, 1807, 1805, 1801), (1804, 1808, 1810, 1806), (1806, 1810, 1811, 1807), (1807, 1811, 1809, 1805), (1808, 1812, 1814, 1810), (1810, 1814, 1815, 1811), (1811, 1815, 1813, 1809), (1812, 1816, 1818, 1814), (1814, 1818, 1819, 1815), (1815, 1819, 1817, 1813), (1816, 1820, 1822, 1818), (1818, 1822, 1823, 1819), (1819, 1823, 1821, 1817), (1820, 1824, 1826, 1822), (1822, 1826, 1827, 1823), (1823, 1827, 1825, 1821), (1824, 1828, 1830, 1826), (1826, 1830, 1831, 1827), (1827, 1831, 1829, 1825), (1828, 1832, 1834, 1830), (1830, 1834, 1835, 1831), (1831, 1835, 1833, 1829), (1832, 1836, 1838, 1834), (1834, 1838, 1839, 1835), (1835, 1839, 1837, 1833), (1836, 1840, 1842, 1838), (1838, 1842, 1843, 1839), (1839, 1843, 1841, 1837), (1840, 1844, 1846, 1842), (1842, 1846, 1847, 1843), (1843, 1847, 1845, 1841), (1844, 1848, 1850, 1846), (1846, 1850, 1851, 1847), (1847, 1851, 1849, 1845), (1848, 1852, 1854, 1850), (1850, 1854, 1855, 1851), (1851, 1855, 1853, 1849), (1852, 1729, 1731, 1854), (1854, 1731, 1730, 1855), (1855, 1730, 1728, 1853), (1445, 1628, 1853, 1728)])
me_cylinder.polygons.foreach_set('use_smooth', [True] * 1826)
me_cylinder.use_remesh_preserve_volume = False
me_cylinder.use_remesh_preserve_attributes = False
me_cylinder.use_mirror_vertex_groups = False
me_cylinder.update()

# ---- objects
ob_chess_base = bpy.data.objects.new('Chess Base', me_cylinder)
ob_lamp = bpy.data.objects.new('Lamp', light_lamp)
ob_camera = bpy.data.objects.new('Camera', cam_camera)

# ---- transforms, parenting, visibility, modifiers, constraints
ob_chess_base.location = (0.0, 0.0, 1.0)
ob_chess_base.lineart.crease_threshold = 0.0
ob_lamp.location = (4.076, 1.005, 5.904)
ob_lamp.rotation_euler = (0.6503, 0.05522, 1.866)
ob_lamp.lock_rotations_4d = False
ob_lamp.empty_display_type = 'ARROWS'
ob_lamp.color = (0.0, 0.0, 0.0, 0.0)
ob_lamp.lineart.crease_threshold = 0.0
ob_camera.location = (7.481, -6.508, 5.344)
ob_camera.rotation_euler = (1.109, 0.0, 0.8149)
ob_camera.lock_rotations_4d = False
ob_camera.empty_display_type = 'ARROWS'
ob_camera.color = (0.0, 0.0, 0.0, 0.0)
ob_camera.display_type = 'WIRE'
ob_camera.lineart.crease_threshold = 0.0

# ---- collection membership
col_collection_1.objects.link(ob_chess_base)
col_collection_1.objects.link(ob_lamp)
col_collection_1.objects.link(ob_camera)

# ---- scene / render settings (as saved in the file)
scene.camera = ob_camera
scene.frame_start = 1; scene.frame_end = 250; scene.frame_set(1)
scene.render.engine = 'BLENDER_EEVEE_NEXT'
scene.render.resolution_percentage = 50
scene.render.dither_intensity = 0.0
scene.cycles.use_denoising = False
scene.cycles.samples = 128
scene.cycles.sampling_pattern = 'TABULATED_SOBOL'
scene.cycles.light_sampling_threshold = 0.0
scene.cycles.use_adaptive_sampling = False
scene.cycles.use_light_tree = False
scene.cycles.blur_glossy = 0.0
scene.cycles.sample_clamp_indirect = 0.0
scene.view_settings.view_transform = 'Standard'
bpy.context.view_layer.update()
